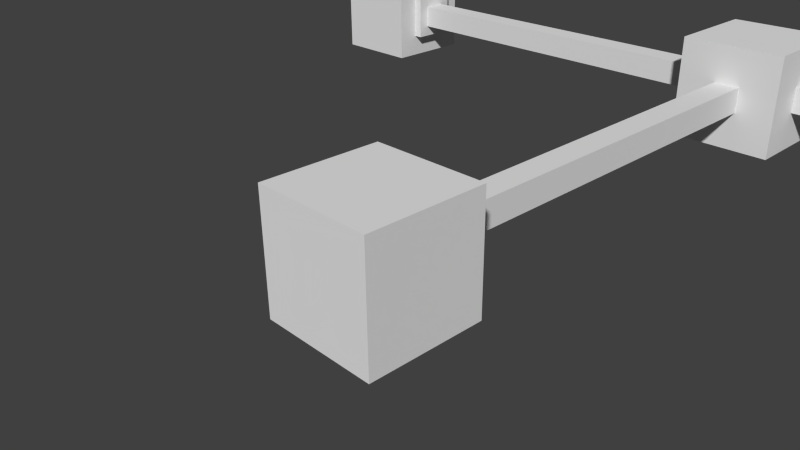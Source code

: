 # Source: red_block_spin.blend  (saved by Blender 2.76.0; exported with 4.5.12 LTS)
import bpy
from mathutils import Matrix  # noqa: F401  (used for matrix-valued properties, if any)

bpy.ops.wm.read_factory_settings(use_empty=True)
scene = bpy.context.scene
scene.name = 'Scene'

# ---- collections
col_collection_1 = bpy.data.collections.new('Collection 1'); scene.collection.children.link(col_collection_1)

# ---- materials (node trees are filled in below, after node groups)
mat_material = bpy.data.materials.new('Material')
mat_material.alpha_threshold = 0.0
mat_material.use_transparent_shadow = False
mat_material.roughness = 0.5
mat_material.line_color = (0.0, 0.0, 0.0, 1.0)
mat_material_001 = bpy.data.materials.new('Material.001')
mat_material_001.alpha_threshold = 0.0
mat_material_001.use_transparent_shadow = False
mat_material_001.roughness = 0.5
mat_material_001.line_color = (0.0, 0.0, 0.0, 1.0)
mat_material_002 = bpy.data.materials.new('Material.002')
mat_material_002.alpha_threshold = 0.0
mat_material_002.use_transparent_shadow = False
mat_material_002.roughness = 0.5
mat_material_002.line_color = (0.0, 0.0, 0.0, 1.0)
mat_material_003 = bpy.data.materials.new('Material.003')
mat_material_003.alpha_threshold = 0.0
mat_material_003.use_transparent_shadow = False
mat_material_003.roughness = 0.5
mat_material_003.line_color = (0.0, 0.0, 0.0, 1.0)

# ---- material node trees

# ---- world
world_world = bpy.data.worlds.new('World'); scene.world = world_world
world_world.color = (0.05088, 0.05088, 0.05088)
world_world.use_sun_shadow = False
world_world.sun_shadow_jitter_overblur = 0.0
world_world.cycles.sampling_method = 'MANUAL'
world_world.cycles.sample_map_resolution = 256

# ---- cameras
cam_camera = bpy.data.cameras.new('Camera')
cam_camera.clip_end = 100.0
cam_camera.lens = 35.0
cam_camera.sensor_width = 32.0
cam_camera.sensor_height = 18.0
cam_camera.ortho_scale = 7.314
cam_camera.dof.focus_distance = 0.0
cam_camera.dof.aperture_fstop = 128.0

# ---- meshes
me_cube_004 = bpy.data.meshes.new('Cube.004')
me_cube_004.from_pydata([(-1.0, -1.0, -1.0), (-1.0, -1.0, 1.0), (-1.0, 1.0, -1.0), (-1.0, 1.0, 1.0), (1.0, -1.0, -1.0), (1.0, -1.0, 1.0), (1.0, 1.0, -1.0), (1.0, 1.0, 1.0)], [], [(1, 3, 2, 0), (3, 7, 6, 2), (7, 5, 4, 6), (5, 1, 0, 4), (0, 2, 6, 4), (5, 7, 3, 1)])
_uv = me_cube_004.uv_layers.new(name='UVMap')
_uv.uv.foreach_set('vector', [0.1615, 0.3601, 0.1484, 0.3883, 0.1413, 0.362, 0.1479, 0.3537, 0.1484, 0.3883, 0.1315, 0.3812, 0.127, 0.353, 0.1413, 0.362, 0.1315, 0.3812, 0.1179, 0.3994, 0.1094, 0.3681, 0.127, 0.353, 0.1615, 0.325, 0.1615, 0.3601, 0.1479, 0.3537, 0.1417, 0.325, 0.1479, 0.3537, 0.1413, 0.362, 0.127, 0.353, 0.1417, 0.325, 0.1179, 0.3994, 0.1315, 0.3812, 0.1484, 0.3883, 0.1367, 0.425])
me_cube_004.use_remesh_preserve_volume = False
me_cube_004.use_remesh_preserve_attributes = False
me_cube_004.use_mirror_vertex_groups = False
me_cube_004.update()
me_cube = bpy.data.meshes.new('Cube')
me_cube.from_pydata([(1.0, 1.0, -1.0), (1.0, -1.0, -1.0), (-1.0, -1.0, -1.0), (-1.0, 1.0, -1.0), (1.0, 1.0, 1.0), (1.0, -1.0, 1.0), (-1.0, -1.0, 1.0), (-1.0, 1.0, 1.0), (1.0, -5.96e-08, -1.0), (-1.0, 2.98e-07, -1.0), (1.0, -5.364e-07, 1.0), (-1.0, 1.788e-07, 1.0), (1.788e-07, 1.0, -1.0), (0.0, -1.0, -1.0), (2.384e-07, 1.0, 1.0), (-5.364e-07, -1.0, 1.0), (-1.0, -0.25, -1.0), (5.96e-08, 1.192e-07, -1.0), (0.5, -3.576e-07, 1.0), (0.5, 1.0, -1.0), (0.5, -1.0, -1.0), (0.5, 1.0, 1.0), (0.5, -1.0, 1.0), (0.5, 2.98e-08, -1.0), (1.0, -0.5, -1.0), (1.0, -0.5, 1.0), (-1.0, -0.5, -1.0), (-1.0, -0.5, 1.0), (-3.278e-07, -0.5, 1.0), (2.98e-08, -0.5, -1.0), (0.5, -0.5, -1.0), (0.5, -0.5, 1.0), (-0.5, 1.0, -1.0), (-0.5, -1.0, -1.0), (-0.5, 1.0, 1.0), (-0.5, -1.0, 1.0), (-0.5, 2.086e-07, -1.0), (-0.5, 0.0, 1.0), (-0.5, -0.5, 1.0), (-0.5, -0.5, -1.0), (-1.0, 0.5, -1.0), (-1.0, 0.5, 1.0), (1.0, 0.5, -1.0), (1.0, 0.5, 1.0), (1.192e-07, 0.5, -1.0), (5.96e-08, 0.5, 1.0), (0.5, 0.5, 1.0), (0.5, 0.5, -1.0), (-0.5, 0.5, -1.0), (-0.5, 0.5, 1.0), (0.5, -3.576e-07, 1.2), (-3.278e-07, -0.5, 1.2), (0.5, -0.5, 1.2), (-0.5, 0.0, 1.2), (-0.5, -0.5, 1.2), (5.96e-08, 0.5, 1.2), (0.5, 0.5, 1.2), (-0.5, 0.5, 1.2), (-1.0, -0.25, 1.0), (4.47e-08, -0.25, -1.0), (0.5, -0.25, -1.0), (1.0, -0.25, -1.0), (1.0, -0.25, 1.0), (0.5, -0.25, 1.0), (-0.5, -0.25, -1.0), (-0.5, -0.25, 1.0), (-2.235e-07, -0.25, 1.2), (0.5, -0.25, 1.2), (-0.5, -0.25, 1.2), (1.0, 0.25, -1.0), (1.0, 0.25, 1.0), (0.5, 0.25, 1.0), (-0.5, 0.25, 1.0), (-1.0, 0.25, -1.0), (-1.0, 0.25, 1.0), (8.941e-08, 0.25, -1.0), (0.5, 0.25, -1.0), (-0.5, 0.25, -1.0), (-2.98e-08, 0.25, 1.2), (0.5, 0.25, 1.2), (-0.5, 0.25, 1.2), (0.25, 1.0, -1.0), (0.25, -1.0, -1.0), (0.25, 1.0, 1.0), (0.25, -1.0, 1.0), (0.25, 7.451e-08, -1.0), (0.25, -0.5, -1.0), (0.25, -0.5, 1.0), (0.25, 0.5, 1.0), (0.25, 0.5, -1.0), (0.25, -2.682e-07, 1.2), (0.25, -0.5, 1.2), (0.25, 0.5, 1.2), (0.25, -0.25, 1.2), (0.25, -0.25, -1.0), (0.25, 0.25, 1.2), (0.25, 0.25, -1.0), (-0.25, -0.5, 1.0), (-0.25, 1.0, -1.0), (-0.25, -1.0, -1.0), (-0.25, 1.0, 1.0), (-0.25, -1.0, 1.0), (-0.25, 1.639e-07, -1.0), (-0.25, -0.5, -1.0), (-0.25, 0.5, 1.0), (-0.25, 0.5, -1.0), (-0.25, -8.941e-08, 1.2), (-0.25, -0.5, 1.2), (-0.25, 0.5, 1.2), (-0.25, -0.25, 1.2), (-0.25, -0.25, -1.0), (-0.25, 0.25, 1.2), (-0.25, 0.25, -1.0), (-1.192e-07, -2.444e-06, 10.0), (-2.235e-07, -0.25, 10.0), (-2.98e-08, 0.25, 10.0), (0.25, -2.533e-06, 10.0), (0.25, -0.25, 10.0), (0.25, 0.25, 10.0), (-0.25, -2.354e-06, 10.0), (-0.25, -0.25, 10.0), (-0.25, 0.25, 10.0), (-3.278e-07, -0.5, 1.1), (0.5, -0.5, 1.1), (-0.5, 0.5, 1.1), (-0.5, 0.0, 1.1), (0.5, -3.576e-07, 1.1), (-0.5, -0.5, 1.1), (5.96e-08, 0.5, 1.1), (0.5, 0.5, 1.1), (0.5, -0.25, 1.1), (-0.5, -0.25, 1.1), (0.5, 0.25, 1.1), (-0.5, 0.25, 1.1), (0.25, 0.5, 1.1), (0.25, -0.5, 1.1), (-0.25, -0.5, 1.1), (-0.25, 0.5, 1.1)], [], [(39, 33, 2, 26), (38, 27, 6, 35), (24, 25, 5, 1), (33, 35, 6, 2), (40, 41, 7, 3), (34, 32, 3, 7), (16, 58, 11, 9), (69, 70, 10, 8), (72, 74, 11, 37), (77, 36, 9, 73), (96, 85, 17, 75), (131, 127, 54, 68), (83, 81, 12, 14), (82, 84, 15, 13), (87, 28, 15, 84), (86, 82, 13, 29), (24, 1, 20, 30), (25, 31, 22, 5), (1, 5, 22, 20), (4, 0, 19, 21), (70, 71, 18, 10), (69, 8, 23, 76), (62, 63, 31, 25), (61, 24, 30, 60), (94, 86, 29, 59), (130, 126, 50, 67), (2, 6, 27, 26), (61, 62, 25, 24), (65, 58, 27, 38), (64, 39, 26, 16), (110, 103, 39, 64), (135, 123, 52, 91), (112, 102, 36, 77), (133, 125, 53, 80), (100, 98, 32, 34), (99, 101, 35, 33), (97, 38, 35, 101), (103, 99, 33, 39), (100, 34, 49, 104), (98, 105, 48, 32), (0, 42, 47, 19), (4, 21, 46, 43), (83, 14, 45, 88), (81, 89, 44, 12), (32, 48, 40, 3), (34, 7, 41, 49), (0, 4, 43, 42), (73, 74, 41, 40), (66, 93, 117, 114), (93, 66, 51, 91), (109, 68, 54, 107), (111, 80, 53, 106), (134, 128, 55, 92), (137, 124, 57, 108), (132, 129, 56, 79), (136, 122, 51, 107), (106, 53, 68, 109), (109, 66, 114, 120), (102, 110, 64, 36), (36, 64, 16, 9), (37, 11, 58, 65), (8, 10, 62, 61), (123, 130, 67, 52), (85, 94, 59, 17), (8, 61, 60, 23), (10, 18, 63, 62), (125, 131, 68, 53), (26, 27, 58, 16), (126, 132, 79, 50), (108, 57, 80, 111), (92, 55, 78, 95), (9, 11, 74, 73), (124, 133, 80, 57), (105, 112, 77, 48), (42, 69, 76, 47), (43, 46, 71, 70), (89, 96, 75, 44), (48, 77, 73, 40), (49, 41, 74, 72), (42, 43, 70, 69), (47, 76, 96, 89), (56, 92, 95, 79), (23, 60, 94, 85), (50, 90, 93, 67), (129, 134, 92, 56), (67, 93, 91, 52), (79, 95, 90, 50), (19, 47, 89, 81), (21, 83, 88, 46), (122, 135, 91, 51), (60, 30, 86, 94), (30, 20, 82, 86), (31, 87, 84, 22), (20, 22, 84, 82), (21, 19, 81, 83), (76, 23, 85, 96), (44, 75, 112, 105), (55, 108, 111, 78), (17, 59, 110, 102), (93, 90, 116, 117), (127, 136, 107, 54), (128, 137, 108, 55), (106, 109, 120, 119), (66, 109, 107, 51), (12, 44, 105, 98), (14, 100, 104, 45), (29, 13, 99, 103), (28, 97, 101, 15), (13, 15, 101, 99), (14, 12, 98, 100), (75, 17, 102, 112), (59, 29, 103, 110), (118, 115, 113, 116), (116, 113, 114, 117), (113, 119, 120, 114), (115, 121, 119, 113), (78, 111, 121, 115), (111, 106, 119, 121), (90, 95, 118, 116), (95, 78, 115, 118), (45, 104, 137, 128), (38, 97, 136, 127), (28, 87, 135, 122), (46, 88, 134, 129), (49, 72, 133, 124), (18, 71, 132, 126), (37, 65, 131, 125), (31, 63, 130, 123), (97, 28, 122, 136), (71, 46, 129, 132), (104, 49, 124, 137), (88, 45, 128, 134), (72, 37, 125, 133), (87, 31, 123, 135), (63, 18, 126, 130), (65, 38, 127, 131)])
_uv = me_cube.uv_layers.new(name='UVMap')
_uv.uv.foreach_set('vector', [0.1818, 0.7165, 0.1801, 0.7154, 0.1808, 0.7131, 0.182, 0.7135, 0.1432, 0.4699, 0.1394, 0.4699, 0.1394, 0.4631, 0.1432, 0.4631, 0.1699, 0.4699, 0.1547, 0.4699, 0.1547, 0.4631, 0.1699, 0.4631, 0.1801, 0.7154, 0.1747, 0.7009, 0.1783, 0.6986, 0.1808, 0.7131, 0.1854, 0.7136, 0.1864, 0.6984, 0.1897, 0.7, 0.1865, 0.7134, 0.1922, 0.7024, 0.1873, 0.7153, 0.1865, 0.7134, 0.1897, 0.7, 0.1829, 0.7136, 0.1826, 0.698, 0.1839, 0.698, 0.1837, 0.7136, 0.1699, 0.4801, 0.1547, 0.4801, 0.1547, 0.4767, 0.1699, 0.4767, 0.1432, 0.4801, 0.1394, 0.4801, 0.1394, 0.4767, 0.1432, 0.4767, 0.1847, 0.7168, 0.1837, 0.7169, 0.1837, 0.7136, 0.1846, 0.7136, 0.1852, 0.723, 0.1838, 0.7233, 0.1838, 0.7209, 0.185, 0.7207, 0.05352, 0.1754, 0.05005, 0.1754, 0.05005, 0.1729, 0.05352, 0.1729, 0.1954, 0.7064, 0.1892, 0.7203, 0.1885, 0.7184, 0.1943, 0.705, 0.1781, 0.7209, 0.171, 0.7053, 0.1722, 0.7037, 0.1788, 0.7188, 0.1489, 0.4699, 0.147, 0.4699, 0.147, 0.4631, 0.1489, 0.4631, 0.1809, 0.7228, 0.1781, 0.7209, 0.1788, 0.7188, 0.1812, 0.7204, 0.1797, 0.7322, 0.1756, 0.7289, 0.1774, 0.7233, 0.1805, 0.7255, 0.1547, 0.4699, 0.1508, 0.4699, 0.1508, 0.4631, 0.1547, 0.4631, 0.1756, 0.7289, 0.1672, 0.7105, 0.1698, 0.7069, 0.1774, 0.7233, 0.1987, 0.711, 0.1918, 0.7271, 0.1899, 0.7224, 0.1964, 0.7079, 0.1547, 0.4801, 0.1508, 0.4801, 0.1508, 0.4767, 0.1547, 0.4767, 0.1863, 0.7322, 0.1841, 0.7328, 0.1839, 0.726, 0.1855, 0.7257, 0.1547, 0.4733, 0.1508, 0.4733, 0.1508, 0.4699, 0.1547, 0.4699, 0.1819, 0.7328, 0.1797, 0.7322, 0.1805, 0.7255, 0.1822, 0.726, 0.1823, 0.7232, 0.1809, 0.7228, 0.1812, 0.7204, 0.1825, 0.7208, 0.05352, 0.1642, 0.05699, 0.1642, 0.05699, 0.1667, 0.05352, 0.1667, 0.1808, 0.7131, 0.1783, 0.6986, 0.1813, 0.6981, 0.182, 0.7135, 0.1699, 0.4733, 0.1547, 0.4733, 0.1547, 0.4699, 0.1699, 0.4699, 0.1432, 0.4733, 0.1394, 0.4733, 0.1394, 0.4699, 0.1432, 0.4699, 0.1827, 0.7168, 0.1818, 0.7165, 0.182, 0.7135, 0.1829, 0.7136, 0.1826, 0.7187, 0.1815, 0.7183, 0.1818, 0.7165, 0.1827, 0.7168, 0.06046, 0.1804, 0.06393, 0.1804, 0.06393, 0.1829, 0.06046, 0.1829, 0.1848, 0.7186, 0.1837, 0.7188, 0.1837, 0.7169, 0.1847, 0.7168, 0.06046, 0.1754, 0.05699, 0.1754, 0.05699, 0.1729, 0.06046, 0.1729, 0.1933, 0.7037, 0.1878, 0.7167, 0.1873, 0.7153, 0.1922, 0.7024, 0.1795, 0.717, 0.1734, 0.7023, 0.1747, 0.7009, 0.1801, 0.7154, 0.1451, 0.4699, 0.1432, 0.4699, 0.1432, 0.4631, 0.1451, 0.4631, 0.1815, 0.7183, 0.1795, 0.717, 0.1801, 0.7154, 0.1818, 0.7165, 0.1451, 0.4902, 0.1432, 0.4902, 0.1432, 0.4835, 0.1451, 0.4835, 0.1878, 0.7167, 0.1859, 0.7182, 0.1856, 0.7165, 0.1873, 0.7153, 0.1918, 0.7271, 0.1883, 0.731, 0.1871, 0.7249, 0.1899, 0.7224, 0.1547, 0.4902, 0.1508, 0.4902, 0.1508, 0.4835, 0.1547, 0.4835, 0.1489, 0.4902, 0.147, 0.4902, 0.147, 0.4835, 0.1489, 0.4835, 0.1892, 0.7203, 0.1866, 0.7224, 0.1862, 0.7202, 0.1885, 0.7184, 0.1873, 0.7153, 0.1856, 0.7165, 0.1854, 0.7136, 0.1865, 0.7134, 0.1432, 0.4902, 0.1394, 0.4902, 0.1394, 0.4835, 0.1432, 0.4835, 0.1699, 0.4902, 0.1547, 0.4902, 0.1547, 0.4835, 0.1699, 0.4835, 0.1846, 0.7136, 0.1851, 0.6982, 0.1864, 0.6984, 0.1854, 0.7136, 0.2327, 0.5824, 0.2339, 0.5829, 0.2331, 0.7229, 0.2317, 0.7228, 0.2339, 0.5829, 0.2327, 0.5824, 0.2331, 0.5805, 0.2342, 0.5811, 0.2312, 0.5815, 0.2306, 0.5792, 0.2315, 0.5779, 0.2323, 0.5796, 0.2283, 0.5814, 0.2288, 0.5794, 0.2297, 0.5796, 0.2297, 0.5818, 0.07434, 0.1754, 0.07087, 0.1754, 0.07087, 0.1729, 0.07434, 0.1729, 0.0674, 0.1754, 0.06393, 0.1754, 0.06393, 0.1729, 0.0674, 0.1729, 0.06046, 0.1642, 0.06393, 0.1642, 0.06393, 0.1667, 0.06046, 0.1667, 0.05352, 0.1804, 0.05699, 0.1804, 0.05699, 0.1829, 0.05352, 0.1829, 0.2297, 0.5818, 0.2297, 0.5796, 0.2306, 0.5792, 0.2312, 0.5815, 0.2312, 0.5815, 0.2327, 0.5824, 0.2317, 0.7228, 0.2303, 0.7228, 0.1837, 0.7188, 0.1826, 0.7187, 0.1827, 0.7168, 0.1837, 0.7169, 0.1837, 0.7169, 0.1827, 0.7168, 0.1829, 0.7136, 0.1837, 0.7136, 0.1432, 0.4767, 0.1394, 0.4767, 0.1394, 0.4733, 0.1432, 0.4733, 0.1699, 0.4767, 0.1547, 0.4767, 0.1547, 0.4733, 0.1699, 0.4733, 0.05005, 0.1642, 0.05352, 0.1642, 0.05352, 0.1667, 0.05005, 0.1667, 0.1838, 0.7233, 0.1823, 0.7232, 0.1825, 0.7208, 0.1838, 0.7209, 0.1841, 0.7328, 0.1819, 0.7328, 0.1822, 0.726, 0.1839, 0.726, 0.1547, 0.4767, 0.1508, 0.4767, 0.1508, 0.4733, 0.1547, 0.4733, 0.05699, 0.1754, 0.05352, 0.1754, 0.05352, 0.1729, 0.05699, 0.1729, 0.182, 0.7135, 0.1813, 0.6981, 0.1826, 0.698, 0.1829, 0.7136, 0.05699, 0.1642, 0.06046, 0.1642, 0.06046, 0.1667, 0.05699, 0.1667, 0.2276, 0.5795, 0.2281, 0.5785, 0.2288, 0.5794, 0.2283, 0.5814, 0.2254, 0.5806, 0.2265, 0.5802, 0.2269, 0.5823, 0.2256, 0.5827, 0.1837, 0.7136, 0.1839, 0.698, 0.1851, 0.6982, 0.1846, 0.7136, 0.06393, 0.1754, 0.06046, 0.1754, 0.06046, 0.1729, 0.06393, 0.1729, 0.1859, 0.7182, 0.1848, 0.7186, 0.1847, 0.7168, 0.1856, 0.7165, 0.1883, 0.731, 0.1863, 0.7322, 0.1855, 0.7257, 0.1871, 0.7249, 0.1547, 0.4835, 0.1508, 0.4835, 0.1508, 0.4801, 0.1547, 0.4801, 0.1866, 0.7224, 0.1852, 0.723, 0.185, 0.7207, 0.1862, 0.7202, 0.1856, 0.7165, 0.1847, 0.7168, 0.1846, 0.7136, 0.1854, 0.7136, 0.1432, 0.4835, 0.1394, 0.4835, 0.1394, 0.4801, 0.1432, 0.4801, 0.1699, 0.4835, 0.1547, 0.4835, 0.1547, 0.4801, 0.1699, 0.4801, 0.1871, 0.7249, 0.1855, 0.7257, 0.1852, 0.723, 0.1866, 0.7224, 0.06393, 0.1667, 0.06393, 0.1728, 0.06046, 0.1728, 0.06046, 0.1667, 0.1839, 0.726, 0.1822, 0.726, 0.1823, 0.7232, 0.1838, 0.7233, 0.05699, 0.1667, 0.05699, 0.1728, 0.05352, 0.1728, 0.05352, 0.1667, 0.07782, 0.1754, 0.07434, 0.1754, 0.07434, 0.1729, 0.07782, 0.1729, 0.05352, 0.1667, 0.05352, 0.1728, 0.05005, 0.1728, 0.05005, 0.1667, 0.06046, 0.1667, 0.06046, 0.1728, 0.05699, 0.1728, 0.05699, 0.1667, 0.1899, 0.7224, 0.1871, 0.7249, 0.1866, 0.7224, 0.1892, 0.7203, 0.1508, 0.4902, 0.1489, 0.4902, 0.1489, 0.4835, 0.1508, 0.4835, 0.05699, 0.1804, 0.06046, 0.1804, 0.06046, 0.1829, 0.05699, 0.1829, 0.1822, 0.726, 0.1805, 0.7255, 0.1809, 0.7228, 0.1823, 0.7232, 0.1805, 0.7255, 0.1774, 0.7233, 0.1781, 0.7209, 0.1809, 0.7228, 0.1508, 0.4699, 0.1489, 0.4699, 0.1489, 0.4631, 0.1508, 0.4631, 0.1774, 0.7233, 0.1698, 0.7069, 0.171, 0.7053, 0.1781, 0.7209, 0.1964, 0.7079, 0.1899, 0.7224, 0.1892, 0.7203, 0.1954, 0.7064, 0.1855, 0.7257, 0.1839, 0.726, 0.1838, 0.7233, 0.1852, 0.723, 0.1862, 0.7202, 0.185, 0.7207, 0.1848, 0.7186, 0.1859, 0.7182, 0.2265, 0.5802, 0.2276, 0.5795, 0.2283, 0.5814, 0.2269, 0.5823, 0.1838, 0.7209, 0.1825, 0.7208, 0.1826, 0.7187, 0.1837, 0.7188, 0.1009, 0.05756, 0.1019, 0.05757, 0.1019, 0.1655, 0.1009, 0.1655, 0.05005, 0.1804, 0.05352, 0.1804, 0.05352, 0.1829, 0.05005, 0.1829, 0.07087, 0.1754, 0.0674, 0.1754, 0.0674, 0.1729, 0.07087, 0.1729, 0.2297, 0.5818, 0.2312, 0.5815, 0.2303, 0.7228, 0.2292, 0.7228, 0.2327, 0.5824, 0.2312, 0.5815, 0.2323, 0.5796, 0.2331, 0.5805, 0.1885, 0.7184, 0.1862, 0.7202, 0.1859, 0.7182, 0.1878, 0.7167, 0.147, 0.4902, 0.1451, 0.4902, 0.1451, 0.4835, 0.147, 0.4835, 0.1812, 0.7204, 0.1788, 0.7188, 0.1795, 0.717, 0.1815, 0.7183, 0.147, 0.4699, 0.1451, 0.4699, 0.1451, 0.4631, 0.147, 0.4631, 0.1788, 0.7188, 0.1722, 0.7037, 0.1734, 0.7023, 0.1795, 0.717, 0.1943, 0.705, 0.1885, 0.7184, 0.1878, 0.7167, 0.1933, 0.7037, 0.185, 0.7207, 0.1838, 0.7209, 0.1837, 0.7188, 0.1848, 0.7186, 0.1825, 0.7208, 0.1812, 0.7204, 0.1815, 0.7183, 0.1826, 0.7187, 0.103, 0.1655, 0.103, 0.1674, 0.1019, 0.1674, 0.1019, 0.1655, 0.1019, 0.1655, 0.1019, 0.1674, 0.1009, 0.1674, 0.1009, 0.1655, 0.1019, 0.1674, 0.1019, 0.1693, 0.1009, 0.1693, 0.1009, 0.1674, 0.103, 0.1674, 0.103, 0.1693, 0.1019, 0.1693, 0.1019, 0.1674, 0.2269, 0.5823, 0.2283, 0.5814, 0.2278, 0.7227, 0.2267, 0.7227, 0.2283, 0.5814, 0.2297, 0.5818, 0.2292, 0.7228, 0.2278, 0.7227, 0.1019, 0.05757, 0.103, 0.05758, 0.103, 0.1655, 0.1019, 0.1655, 0.2256, 0.5827, 0.2269, 0.5823, 0.2267, 0.7227, 0.2254, 0.7227, 0.07087, 0.1779, 0.0674, 0.1779, 0.0674, 0.1754, 0.07087, 0.1754, 0.05005, 0.1779, 0.05352, 0.1779, 0.05352, 0.1804, 0.05005, 0.1804, 0.05699, 0.1779, 0.06046, 0.1779, 0.06046, 0.1804, 0.05699, 0.1804, 0.07782, 0.1779, 0.07434, 0.1779, 0.07434, 0.1754, 0.07782, 0.1754, 0.06393, 0.1779, 0.06046, 0.1779, 0.06046, 0.1754, 0.06393, 0.1754, 0.05699, 0.1617, 0.06046, 0.1617, 0.06046, 0.1642, 0.05699, 0.1642, 0.05699, 0.1779, 0.05352, 0.1779, 0.05352, 0.1754, 0.05699, 0.1754, 0.05005, 0.1617, 0.05352, 0.1617, 0.05352, 0.1642, 0.05005, 0.1642, 0.05352, 0.1779, 0.05699, 0.1779, 0.05699, 0.1804, 0.05352, 0.1804, 0.06046, 0.1617, 0.06393, 0.1617, 0.06393, 0.1642, 0.06046, 0.1642, 0.0674, 0.1779, 0.06393, 0.1779, 0.06393, 0.1754, 0.0674, 0.1754, 0.07434, 0.1779, 0.07087, 0.1779, 0.07087, 0.1754, 0.07434, 0.1754, 0.06046, 0.1779, 0.05699, 0.1779, 0.05699, 0.1754, 0.06046, 0.1754, 0.06046, 0.1779, 0.06393, 0.1779, 0.06393, 0.1804, 0.06046, 0.1804, 0.05352, 0.1617, 0.05699, 0.1617, 0.05699, 0.1642, 0.05352, 0.1642, 0.05352, 0.1779, 0.05005, 0.1779, 0.05005, 0.1754, 0.05352, 0.1754])
me_cube.materials.append(mat_material)
me_cube.use_remesh_preserve_volume = False
me_cube.use_remesh_preserve_attributes = False
me_cube.use_mirror_vertex_groups = False
me_cube.update()
me_cube_001 = bpy.data.meshes.new('Cube.001')
me_cube_001.from_pydata([(1.0, 1.0, -1.0), (1.0, -1.0, -1.0), (-1.0, -1.0, -1.0), (-1.0, 1.0, -1.0), (1.0, 1.0, 1.0), (1.0, -1.0, 1.0), (-1.0, -1.0, 1.0), (-1.0, 1.0, 1.0), (1.0, -5.96e-08, -1.0), (-1.0, 2.98e-07, -1.0), (1.0, -5.364e-07, 1.0), (-1.0, 1.788e-07, 1.0), (1.788e-07, 1.0, -1.0), (0.0, -1.0, -1.0), (2.384e-07, 1.0, 1.0), (-5.364e-07, -1.0, 1.0), (-1.0, -0.25, -1.0), (5.96e-08, 1.192e-07, -1.0), (0.5, -3.576e-07, 1.0), (0.5, 1.0, -1.0), (0.5, -1.0, -1.0), (0.5, 1.0, 1.0), (0.5, -1.0, 1.0), (0.5, 2.98e-08, -1.0), (1.0, -0.5, -1.0), (1.0, -0.5, 1.0), (-1.0, -0.5, -1.0), (-1.0, -0.5, 1.0), (-3.278e-07, -0.5, 1.0), (2.98e-08, -0.5, -1.0), (0.5, -0.5, -1.0), (0.5, -0.5, 1.0), (-0.5, 1.0, -1.0), (-0.5, -1.0, -1.0), (-0.5, 1.0, 1.0), (-0.5, -1.0, 1.0), (-0.5, 2.086e-07, -1.0), (-0.5, 0.0, 1.0), (-0.5, -0.5, 1.0), (-0.5, -0.5, -1.0), (-1.0, 0.5, -1.0), (-1.0, 0.5, 1.0), (1.0, 0.5, -1.0), (1.0, 0.5, 1.0), (1.192e-07, 0.5, -1.0), (5.96e-08, 0.5, 1.0), (0.5, 0.5, 1.0), (0.5, 0.5, -1.0), (-0.5, 0.5, -1.0), (-0.5, 0.5, 1.0), (0.5, -3.576e-07, 1.2), (-3.278e-07, -0.5, 1.2), (0.5, -0.5, 1.2), (-0.5, 0.0, 1.2), (-0.5, -0.5, 1.2), (5.96e-08, 0.5, 1.2), (0.5, 0.5, 1.2), (-0.5, 0.5, 1.2), (-1.0, -0.25, 1.0), (4.47e-08, -0.25, -1.0), (0.5, -0.25, -1.0), (1.0, -0.25, -1.0), (1.0, -0.25, 1.0), (0.5, -0.25, 1.0), (-0.5, -0.25, -1.0), (-0.5, -0.25, 1.0), (-2.235e-07, -0.25, 1.2), (0.5, -0.25, 1.2), (-0.5, -0.25, 1.2), (1.0, 0.25, -1.0), (1.0, 0.25, 1.0), (0.5, 0.25, 1.0), (-0.5, 0.25, 1.0), (-1.0, 0.25, -1.0), (-1.0, 0.25, 1.0), (8.941e-08, 0.25, -1.0), (0.5, 0.25, -1.0), (-0.5, 0.25, -1.0), (-2.98e-08, 0.25, 1.2), (0.5, 0.25, 1.2), (-0.5, 0.25, 1.2), (0.25, 1.0, -1.0), (0.25, -1.0, -1.0), (0.25, 1.0, 1.0), (0.25, -1.0, 1.0), (0.25, 7.451e-08, -1.0), (0.25, -0.5, -1.0), (0.25, -0.5, 1.0), (0.25, 0.5, 1.0), (0.25, 0.5, -1.0), (0.25, -2.682e-07, 1.2), (0.25, -0.5, 1.2), (0.25, 0.5, 1.2), (0.25, -0.25, 1.2), (0.25, -0.25, -1.0), (0.25, 0.25, 1.2), (0.25, 0.25, -1.0), (-0.25, -0.5, 1.0), (-0.25, 1.0, -1.0), (-0.25, -1.0, -1.0), (-0.25, 1.0, 1.0), (-0.25, -1.0, 1.0), (-0.25, 1.639e-07, -1.0), (-0.25, -0.5, -1.0), (-0.25, 0.5, 1.0), (-0.25, 0.5, -1.0), (-0.25, -8.941e-08, 1.2), (-0.25, -0.5, 1.2), (-0.25, 0.5, 1.2), (-0.25, -0.25, 1.2), (-0.25, -0.25, -1.0), (-0.25, 0.25, 1.2), (-0.25, 0.25, -1.0), (-2.384e-06, -2.444e-06, 10.0), (-2.488e-06, -0.25, 10.0), (-2.295e-06, 0.25, 10.0), (0.25, -2.533e-06, 10.0), (0.25, -0.25, 10.0), (0.25, 0.25, 10.0), (-0.25, -2.354e-06, 10.0), (-0.25, -0.25, 10.0), (-0.25, 0.25, 10.0), (-3.278e-07, -0.5, 1.1), (0.5, -0.5, 1.1), (-0.5, 0.5, 1.1), (-0.5, 0.0, 1.1), (0.5, -3.576e-07, 1.1), (-0.5, -0.5, 1.1), (5.96e-08, 0.5, 1.1), (0.5, 0.5, 1.1), (0.5, -0.25, 1.1), (-0.5, -0.25, 1.1), (0.5, 0.25, 1.1), (-0.5, 0.25, 1.1), (0.25, 0.5, 1.1), (0.25, -0.5, 1.1), (-0.25, -0.5, 1.1), (-0.25, 0.5, 1.1)], [], [(39, 33, 2, 26), (38, 27, 6, 35), (24, 25, 5, 1), (33, 35, 6, 2), (40, 41, 7, 3), (34, 32, 3, 7), (16, 58, 11, 9), (69, 70, 10, 8), (72, 74, 11, 37), (77, 36, 9, 73), (96, 85, 17, 75), (131, 127, 54, 68), (83, 81, 12, 14), (82, 84, 15, 13), (87, 28, 15, 84), (86, 82, 13, 29), (24, 1, 20, 30), (25, 31, 22, 5), (1, 5, 22, 20), (4, 0, 19, 21), (70, 71, 18, 10), (69, 8, 23, 76), (62, 63, 31, 25), (61, 24, 30, 60), (94, 86, 29, 59), (130, 126, 50, 67), (2, 6, 27, 26), (61, 62, 25, 24), (65, 58, 27, 38), (64, 39, 26, 16), (110, 103, 39, 64), (135, 123, 52, 91), (112, 102, 36, 77), (133, 125, 53, 80), (100, 98, 32, 34), (99, 101, 35, 33), (97, 38, 35, 101), (103, 99, 33, 39), (100, 34, 49, 104), (98, 105, 48, 32), (0, 42, 47, 19), (4, 21, 46, 43), (83, 14, 45, 88), (81, 89, 44, 12), (32, 48, 40, 3), (34, 7, 41, 49), (0, 4, 43, 42), (73, 74, 41, 40), (66, 93, 117, 114), (93, 66, 51, 91), (109, 68, 54, 107), (111, 80, 53, 106), (134, 128, 55, 92), (137, 124, 57, 108), (132, 129, 56, 79), (136, 122, 51, 107), (106, 53, 68, 109), (109, 66, 114, 120), (102, 110, 64, 36), (36, 64, 16, 9), (37, 11, 58, 65), (8, 10, 62, 61), (123, 130, 67, 52), (85, 94, 59, 17), (8, 61, 60, 23), (10, 18, 63, 62), (125, 131, 68, 53), (26, 27, 58, 16), (126, 132, 79, 50), (108, 57, 80, 111), (92, 55, 78, 95), (9, 11, 74, 73), (124, 133, 80, 57), (105, 112, 77, 48), (42, 69, 76, 47), (43, 46, 71, 70), (89, 96, 75, 44), (48, 77, 73, 40), (49, 41, 74, 72), (42, 43, 70, 69), (47, 76, 96, 89), (56, 92, 95, 79), (23, 60, 94, 85), (50, 90, 93, 67), (129, 134, 92, 56), (67, 93, 91, 52), (79, 95, 90, 50), (19, 47, 89, 81), (21, 83, 88, 46), (122, 135, 91, 51), (60, 30, 86, 94), (30, 20, 82, 86), (31, 87, 84, 22), (20, 22, 84, 82), (21, 19, 81, 83), (76, 23, 85, 96), (44, 75, 112, 105), (55, 108, 111, 78), (17, 59, 110, 102), (93, 90, 116, 117), (127, 136, 107, 54), (128, 137, 108, 55), (106, 109, 120, 119), (66, 109, 107, 51), (12, 44, 105, 98), (14, 100, 104, 45), (29, 13, 99, 103), (28, 97, 101, 15), (13, 15, 101, 99), (14, 12, 98, 100), (75, 17, 102, 112), (59, 29, 103, 110), (118, 115, 113, 116), (116, 113, 114, 117), (113, 119, 120, 114), (115, 121, 119, 113), (78, 111, 121, 115), (111, 106, 119, 121), (90, 95, 118, 116), (95, 78, 115, 118), (45, 104, 137, 128), (38, 97, 136, 127), (28, 87, 135, 122), (46, 88, 134, 129), (49, 72, 133, 124), (18, 71, 132, 126), (37, 65, 131, 125), (31, 63, 130, 123), (97, 28, 122, 136), (71, 46, 129, 132), (104, 49, 124, 137), (88, 45, 128, 134), (72, 37, 125, 133), (87, 31, 123, 135), (63, 18, 126, 130), (65, 38, 127, 131)])
_uv = me_cube_001.uv_layers.new(name='UVMap')
_uv.uv.foreach_set('vector', [0.1818, 0.7165, 0.1801, 0.7154, 0.1808, 0.7131, 0.182, 0.7135, 0.1432, 0.4699, 0.1394, 0.4699, 0.1394, 0.4631, 0.1432, 0.4631, 0.1699, 0.4699, 0.1547, 0.4699, 0.1547, 0.4631, 0.1699, 0.4631, 0.1801, 0.7154, 0.1747, 0.7009, 0.1783, 0.6986, 0.1808, 0.7131, 0.1854, 0.7136, 0.1864, 0.6984, 0.1897, 0.7, 0.1865, 0.7134, 0.1922, 0.7024, 0.1873, 0.7153, 0.1865, 0.7134, 0.1897, 0.7, 0.1829, 0.7136, 0.1826, 0.698, 0.1839, 0.698, 0.1837, 0.7136, 0.1699, 0.4801, 0.1547, 0.4801, 0.1547, 0.4767, 0.1699, 0.4767, 0.1432, 0.4801, 0.1394, 0.4801, 0.1394, 0.4767, 0.1432, 0.4767, 0.1847, 0.7168, 0.1837, 0.7169, 0.1837, 0.7136, 0.1846, 0.7136, 0.1852, 0.723, 0.1838, 0.7233, 0.1838, 0.7209, 0.185, 0.7207, 0.05352, 0.1754, 0.05005, 0.1754, 0.05005, 0.1729, 0.05352, 0.1729, 0.1954, 0.7064, 0.1892, 0.7203, 0.1885, 0.7184, 0.1943, 0.705, 0.1781, 0.7209, 0.171, 0.7053, 0.1722, 0.7037, 0.1788, 0.7188, 0.1489, 0.4699, 0.147, 0.4699, 0.147, 0.4631, 0.1489, 0.4631, 0.1809, 0.7228, 0.1781, 0.7209, 0.1788, 0.7188, 0.1812, 0.7204, 0.1797, 0.7322, 0.1756, 0.7289, 0.1774, 0.7233, 0.1805, 0.7255, 0.1547, 0.4699, 0.1508, 0.4699, 0.1508, 0.4631, 0.1547, 0.4631, 0.1756, 0.7289, 0.1672, 0.7105, 0.1698, 0.7069, 0.1774, 0.7233, 0.1987, 0.711, 0.1918, 0.7271, 0.1899, 0.7224, 0.1964, 0.7079, 0.1547, 0.4801, 0.1508, 0.4801, 0.1508, 0.4767, 0.1547, 0.4767, 0.1863, 0.7322, 0.1841, 0.7328, 0.1839, 0.726, 0.1855, 0.7257, 0.1547, 0.4733, 0.1508, 0.4733, 0.1508, 0.4699, 0.1547, 0.4699, 0.1819, 0.7328, 0.1797, 0.7322, 0.1805, 0.7255, 0.1822, 0.726, 0.1823, 0.7232, 0.1809, 0.7228, 0.1812, 0.7204, 0.1825, 0.7208, 0.05352, 0.1642, 0.05699, 0.1642, 0.05699, 0.1667, 0.05352, 0.1667, 0.1808, 0.7131, 0.1783, 0.6986, 0.1813, 0.6981, 0.182, 0.7135, 0.1699, 0.4733, 0.1547, 0.4733, 0.1547, 0.4699, 0.1699, 0.4699, 0.1432, 0.4733, 0.1394, 0.4733, 0.1394, 0.4699, 0.1432, 0.4699, 0.1827, 0.7168, 0.1818, 0.7165, 0.182, 0.7135, 0.1829, 0.7136, 0.1826, 0.7187, 0.1815, 0.7183, 0.1818, 0.7165, 0.1827, 0.7168, 0.06046, 0.1804, 0.06393, 0.1804, 0.06393, 0.1829, 0.06046, 0.1829, 0.1848, 0.7186, 0.1837, 0.7188, 0.1837, 0.7169, 0.1847, 0.7168, 0.06046, 0.1754, 0.05699, 0.1754, 0.05699, 0.1729, 0.06046, 0.1729, 0.1933, 0.7037, 0.1878, 0.7167, 0.1873, 0.7153, 0.1922, 0.7024, 0.1795, 0.717, 0.1734, 0.7023, 0.1747, 0.7009, 0.1801, 0.7154, 0.1451, 0.4699, 0.1432, 0.4699, 0.1432, 0.4631, 0.1451, 0.4631, 0.1815, 0.7183, 0.1795, 0.717, 0.1801, 0.7154, 0.1818, 0.7165, 0.1451, 0.4902, 0.1432, 0.4902, 0.1432, 0.4835, 0.1451, 0.4835, 0.1878, 0.7167, 0.1859, 0.7182, 0.1856, 0.7165, 0.1873, 0.7153, 0.1918, 0.7271, 0.1883, 0.731, 0.1871, 0.7249, 0.1899, 0.7224, 0.1547, 0.4902, 0.1508, 0.4902, 0.1508, 0.4835, 0.1547, 0.4835, 0.1489, 0.4902, 0.147, 0.4902, 0.147, 0.4835, 0.1489, 0.4835, 0.1892, 0.7203, 0.1866, 0.7224, 0.1862, 0.7202, 0.1885, 0.7184, 0.1873, 0.7153, 0.1856, 0.7165, 0.1854, 0.7136, 0.1865, 0.7134, 0.1432, 0.4902, 0.1394, 0.4902, 0.1394, 0.4835, 0.1432, 0.4835, 0.1699, 0.4902, 0.1547, 0.4902, 0.1547, 0.4835, 0.1699, 0.4835, 0.1846, 0.7136, 0.1851, 0.6982, 0.1864, 0.6984, 0.1854, 0.7136, 0.2327, 0.5824, 0.2339, 0.5829, 0.2331, 0.7229, 0.2317, 0.7228, 0.2339, 0.5829, 0.2327, 0.5824, 0.2331, 0.5805, 0.2342, 0.5811, 0.2312, 0.5815, 0.2306, 0.5792, 0.2315, 0.5779, 0.2323, 0.5796, 0.2283, 0.5814, 0.2288, 0.5794, 0.2297, 0.5796, 0.2297, 0.5818, 0.07434, 0.1754, 0.07087, 0.1754, 0.07087, 0.1729, 0.07434, 0.1729, 0.0674, 0.1754, 0.06393, 0.1754, 0.06393, 0.1729, 0.0674, 0.1729, 0.06046, 0.1642, 0.06393, 0.1642, 0.06393, 0.1667, 0.06046, 0.1667, 0.05352, 0.1804, 0.05699, 0.1804, 0.05699, 0.1829, 0.05352, 0.1829, 0.2297, 0.5818, 0.2297, 0.5796, 0.2306, 0.5792, 0.2312, 0.5815, 0.2312, 0.5815, 0.2327, 0.5824, 0.2317, 0.7228, 0.2303, 0.7228, 0.1837, 0.7188, 0.1826, 0.7187, 0.1827, 0.7168, 0.1837, 0.7169, 0.1837, 0.7169, 0.1827, 0.7168, 0.1829, 0.7136, 0.1837, 0.7136, 0.1432, 0.4767, 0.1394, 0.4767, 0.1394, 0.4733, 0.1432, 0.4733, 0.1699, 0.4767, 0.1547, 0.4767, 0.1547, 0.4733, 0.1699, 0.4733, 0.05005, 0.1642, 0.05352, 0.1642, 0.05352, 0.1667, 0.05005, 0.1667, 0.1838, 0.7233, 0.1823, 0.7232, 0.1825, 0.7208, 0.1838, 0.7209, 0.1841, 0.7328, 0.1819, 0.7328, 0.1822, 0.726, 0.1839, 0.726, 0.1547, 0.4767, 0.1508, 0.4767, 0.1508, 0.4733, 0.1547, 0.4733, 0.05699, 0.1754, 0.05352, 0.1754, 0.05352, 0.1729, 0.05699, 0.1729, 0.182, 0.7135, 0.1813, 0.6981, 0.1826, 0.698, 0.1829, 0.7136, 0.05699, 0.1642, 0.06046, 0.1642, 0.06046, 0.1667, 0.05699, 0.1667, 0.2276, 0.5795, 0.2281, 0.5785, 0.2288, 0.5794, 0.2283, 0.5814, 0.2254, 0.5806, 0.2265, 0.5802, 0.2269, 0.5823, 0.2256, 0.5827, 0.1837, 0.7136, 0.1839, 0.698, 0.1851, 0.6982, 0.1846, 0.7136, 0.06393, 0.1754, 0.06046, 0.1754, 0.06046, 0.1729, 0.06393, 0.1729, 0.1859, 0.7182, 0.1848, 0.7186, 0.1847, 0.7168, 0.1856, 0.7165, 0.1883, 0.731, 0.1863, 0.7322, 0.1855, 0.7257, 0.1871, 0.7249, 0.1547, 0.4835, 0.1508, 0.4835, 0.1508, 0.4801, 0.1547, 0.4801, 0.1866, 0.7224, 0.1852, 0.723, 0.185, 0.7207, 0.1862, 0.7202, 0.1856, 0.7165, 0.1847, 0.7168, 0.1846, 0.7136, 0.1854, 0.7136, 0.1432, 0.4835, 0.1394, 0.4835, 0.1394, 0.4801, 0.1432, 0.4801, 0.1699, 0.4835, 0.1547, 0.4835, 0.1547, 0.4801, 0.1699, 0.4801, 0.1871, 0.7249, 0.1855, 0.7257, 0.1852, 0.723, 0.1866, 0.7224, 0.06393, 0.1667, 0.06393, 0.1728, 0.06046, 0.1728, 0.06046, 0.1667, 0.1839, 0.726, 0.1822, 0.726, 0.1823, 0.7232, 0.1838, 0.7233, 0.05699, 0.1667, 0.05699, 0.1728, 0.05352, 0.1728, 0.05352, 0.1667, 0.07782, 0.1754, 0.07434, 0.1754, 0.07434, 0.1729, 0.07782, 0.1729, 0.05352, 0.1667, 0.05352, 0.1728, 0.05005, 0.1728, 0.05005, 0.1667, 0.06046, 0.1667, 0.06046, 0.1728, 0.05699, 0.1728, 0.05699, 0.1667, 0.1899, 0.7224, 0.1871, 0.7249, 0.1866, 0.7224, 0.1892, 0.7203, 0.1508, 0.4902, 0.1489, 0.4902, 0.1489, 0.4835, 0.1508, 0.4835, 0.05699, 0.1804, 0.06046, 0.1804, 0.06046, 0.1829, 0.05699, 0.1829, 0.1822, 0.726, 0.1805, 0.7255, 0.1809, 0.7228, 0.1823, 0.7232, 0.1805, 0.7255, 0.1774, 0.7233, 0.1781, 0.7209, 0.1809, 0.7228, 0.1508, 0.4699, 0.1489, 0.4699, 0.1489, 0.4631, 0.1508, 0.4631, 0.1774, 0.7233, 0.1698, 0.7069, 0.171, 0.7053, 0.1781, 0.7209, 0.1964, 0.7079, 0.1899, 0.7224, 0.1892, 0.7203, 0.1954, 0.7064, 0.1855, 0.7257, 0.1839, 0.726, 0.1838, 0.7233, 0.1852, 0.723, 0.1862, 0.7202, 0.185, 0.7207, 0.1848, 0.7186, 0.1859, 0.7182, 0.2265, 0.5802, 0.2276, 0.5795, 0.2283, 0.5814, 0.2269, 0.5823, 0.1838, 0.7209, 0.1825, 0.7208, 0.1826, 0.7187, 0.1837, 0.7188, 0.1009, 0.05756, 0.1019, 0.05757, 0.1019, 0.1655, 0.1009, 0.1655, 0.05005, 0.1804, 0.05352, 0.1804, 0.05352, 0.1829, 0.05005, 0.1829, 0.07087, 0.1754, 0.0674, 0.1754, 0.0674, 0.1729, 0.07087, 0.1729, 0.2297, 0.5818, 0.2312, 0.5815, 0.2303, 0.7228, 0.2292, 0.7228, 0.2327, 0.5824, 0.2312, 0.5815, 0.2323, 0.5796, 0.2331, 0.5805, 0.1885, 0.7184, 0.1862, 0.7202, 0.1859, 0.7182, 0.1878, 0.7167, 0.147, 0.4902, 0.1451, 0.4902, 0.1451, 0.4835, 0.147, 0.4835, 0.1812, 0.7204, 0.1788, 0.7188, 0.1795, 0.717, 0.1815, 0.7183, 0.147, 0.4699, 0.1451, 0.4699, 0.1451, 0.4631, 0.147, 0.4631, 0.1788, 0.7188, 0.1722, 0.7037, 0.1734, 0.7023, 0.1795, 0.717, 0.1943, 0.705, 0.1885, 0.7184, 0.1878, 0.7167, 0.1933, 0.7037, 0.185, 0.7207, 0.1838, 0.7209, 0.1837, 0.7188, 0.1848, 0.7186, 0.1825, 0.7208, 0.1812, 0.7204, 0.1815, 0.7183, 0.1826, 0.7187, 0.103, 0.1655, 0.103, 0.1674, 0.1019, 0.1674, 0.1019, 0.1655, 0.1019, 0.1655, 0.1019, 0.1674, 0.1009, 0.1674, 0.1009, 0.1655, 0.1019, 0.1674, 0.1019, 0.1693, 0.1009, 0.1693, 0.1009, 0.1674, 0.103, 0.1674, 0.103, 0.1693, 0.1019, 0.1693, 0.1019, 0.1674, 0.2269, 0.5823, 0.2283, 0.5814, 0.2278, 0.7227, 0.2267, 0.7227, 0.2283, 0.5814, 0.2297, 0.5818, 0.2292, 0.7228, 0.2278, 0.7227, 0.1019, 0.05757, 0.103, 0.05758, 0.103, 0.1655, 0.1019, 0.1655, 0.2256, 0.5827, 0.2269, 0.5823, 0.2267, 0.7227, 0.2254, 0.7227, 0.07087, 0.1779, 0.0674, 0.1779, 0.0674, 0.1754, 0.07087, 0.1754, 0.05005, 0.1779, 0.05352, 0.1779, 0.05352, 0.1804, 0.05005, 0.1804, 0.05699, 0.1779, 0.06046, 0.1779, 0.06046, 0.1804, 0.05699, 0.1804, 0.07782, 0.1779, 0.07434, 0.1779, 0.07434, 0.1754, 0.07782, 0.1754, 0.06393, 0.1779, 0.06046, 0.1779, 0.06046, 0.1754, 0.06393, 0.1754, 0.05699, 0.1617, 0.06046, 0.1617, 0.06046, 0.1642, 0.05699, 0.1642, 0.05699, 0.1779, 0.05352, 0.1779, 0.05352, 0.1754, 0.05699, 0.1754, 0.05005, 0.1617, 0.05352, 0.1617, 0.05352, 0.1642, 0.05005, 0.1642, 0.05352, 0.1779, 0.05699, 0.1779, 0.05699, 0.1804, 0.05352, 0.1804, 0.06046, 0.1617, 0.06393, 0.1617, 0.06393, 0.1642, 0.06046, 0.1642, 0.0674, 0.1779, 0.06393, 0.1779, 0.06393, 0.1754, 0.0674, 0.1754, 0.07434, 0.1779, 0.07087, 0.1779, 0.07087, 0.1754, 0.07434, 0.1754, 0.06046, 0.1779, 0.05699, 0.1779, 0.05699, 0.1754, 0.06046, 0.1754, 0.06046, 0.1779, 0.06393, 0.1779, 0.06393, 0.1804, 0.06046, 0.1804, 0.05352, 0.1617, 0.05699, 0.1617, 0.05699, 0.1642, 0.05352, 0.1642, 0.05352, 0.1779, 0.05005, 0.1779, 0.05005, 0.1754, 0.05352, 0.1754])
me_cube_001.materials.append(mat_material_001)
me_cube_001.use_remesh_preserve_volume = False
me_cube_001.use_remesh_preserve_attributes = False
me_cube_001.use_mirror_vertex_groups = False
me_cube_001.update()
me_cube_002 = bpy.data.meshes.new('Cube.002')
me_cube_002.from_pydata([(1.0, 1.0, -1.0), (1.0, -1.0, -1.0), (-1.0, -1.0, -1.0), (-1.0, 1.0, -1.0), (1.0, 1.0, 1.0), (1.0, -1.0, 1.0), (-1.0, -1.0, 1.0), (-1.0, 1.0, 1.0), (1.0, -5.96e-08, -1.0), (-1.0, 2.98e-07, -1.0), (1.0, -5.364e-07, 1.0), (-1.0, 1.788e-07, 1.0), (1.788e-07, 1.0, -1.0), (0.0, -1.0, -1.0), (2.384e-07, 1.0, 1.0), (-5.364e-07, -1.0, 1.0), (-1.0, -0.25, -1.0), (5.96e-08, 1.192e-07, -1.0), (0.5, -3.576e-07, 1.0), (0.5, 1.0, -1.0), (0.5, -1.0, -1.0), (0.5, 1.0, 1.0), (0.5, -1.0, 1.0), (0.5, 2.98e-08, -1.0), (1.0, -0.5, -1.0), (1.0, -0.5, 1.0), (-1.0, -0.5, -1.0), (-1.0, -0.5, 1.0), (-3.278e-07, -0.5, 1.0), (2.98e-08, -0.5, -1.0), (0.5, -0.5, -1.0), (0.5, -0.5, 1.0), (-0.5, 1.0, -1.0), (-0.5, -1.0, -1.0), (-0.5, 1.0, 1.0), (-0.5, -1.0, 1.0), (-0.5, 2.086e-07, -1.0), (-0.5, 0.0, 1.0), (-0.5, -0.5, 1.0), (-0.5, -0.5, -1.0), (-1.0, 0.5, -1.0), (-1.0, 0.5, 1.0), (1.0, 0.5, -1.0), (1.0, 0.5, 1.0), (1.192e-07, 0.5, -1.0), (5.96e-08, 0.5, 1.0), (0.5, 0.5, 1.0), (0.5, 0.5, -1.0), (-0.5, 0.5, -1.0), (-0.5, 0.5, 1.0), (0.5, -3.576e-07, 1.2), (-3.278e-07, -0.5, 1.2), (0.5, -0.5, 1.2), (-0.5, 0.0, 1.2), (-0.5, -0.5, 1.2), (5.96e-08, 0.5, 1.2), (0.5, 0.5, 1.2), (-0.5, 0.5, 1.2), (-1.0, -0.25, 1.0), (4.47e-08, -0.25, -1.0), (0.5, -0.25, -1.0), (1.0, -0.25, -1.0), (1.0, -0.25, 1.0), (0.5, -0.25, 1.0), (-0.5, -0.25, -1.0), (-0.5, -0.25, 1.0), (-2.235e-07, -0.25, 1.2), (0.5, -0.25, 1.2), (-0.5, -0.25, 1.2), (1.0, 0.25, -1.0), (1.0, 0.25, 1.0), (0.5, 0.25, 1.0), (-0.5, 0.25, 1.0), (-1.0, 0.25, -1.0), (-1.0, 0.25, 1.0), (8.941e-08, 0.25, -1.0), (0.5, 0.25, -1.0), (-0.5, 0.25, -1.0), (-2.98e-08, 0.25, 1.2), (0.5, 0.25, 1.2), (-0.5, 0.25, 1.2), (0.25, 1.0, -1.0), (0.25, -1.0, -1.0), (0.25, 1.0, 1.0), (0.25, -1.0, 1.0), (0.25, 7.451e-08, -1.0), (0.25, -0.5, -1.0), (0.25, -0.5, 1.0), (0.25, 0.5, 1.0), (0.25, 0.5, -1.0), (0.25, -2.682e-07, 1.2), (0.25, -0.5, 1.2), (0.25, 0.5, 1.2), (0.25, -0.25, 1.2), (0.25, -0.25, -1.0), (0.25, 0.25, 1.2), (0.25, 0.25, -1.0), (-0.25, -0.5, 1.0), (-0.25, 1.0, -1.0), (-0.25, -1.0, -1.0), (-0.25, 1.0, 1.0), (-0.25, -1.0, 1.0), (-0.25, 1.639e-07, -1.0), (-0.25, -0.5, -1.0), (-0.25, 0.5, 1.0), (-0.25, 0.5, -1.0), (-0.25, -8.941e-08, 1.2), (-0.25, -0.5, 1.2), (-0.25, 0.5, 1.2), (-0.25, -0.25, 1.2), (-0.25, -0.25, -1.0), (-0.25, 0.25, 1.2), (-0.25, 0.25, -1.0), (-4.649e-06, -2.444e-06, 10.0), (-4.753e-06, -0.25, 10.0), (-4.56e-06, 0.25, 10.0), (0.25, -2.533e-06, 10.0), (0.25, -0.25, 10.0), (0.25, 0.25, 10.0), (-0.25, -2.354e-06, 10.0), (-0.25, -0.25, 10.0), (-0.25, 0.25, 10.0), (-3.278e-07, -0.5, 1.1), (0.5, -0.5, 1.1), (-0.5, 0.5, 1.1), (-0.5, 0.0, 1.1), (0.5, -3.576e-07, 1.1), (-0.5, -0.5, 1.1), (5.96e-08, 0.5, 1.1), (0.5, 0.5, 1.1), (0.5, -0.25, 1.1), (-0.5, -0.25, 1.1), (0.5, 0.25, 1.1), (-0.5, 0.25, 1.1), (0.25, 0.5, 1.1), (0.25, -0.5, 1.1), (-0.25, -0.5, 1.1), (-0.25, 0.5, 1.1)], [], [(39, 33, 2, 26), (38, 27, 6, 35), (24, 25, 5, 1), (33, 35, 6, 2), (40, 41, 7, 3), (34, 32, 3, 7), (16, 58, 11, 9), (69, 70, 10, 8), (72, 74, 11, 37), (77, 36, 9, 73), (96, 85, 17, 75), (131, 127, 54, 68), (83, 81, 12, 14), (82, 84, 15, 13), (87, 28, 15, 84), (86, 82, 13, 29), (24, 1, 20, 30), (25, 31, 22, 5), (1, 5, 22, 20), (4, 0, 19, 21), (70, 71, 18, 10), (69, 8, 23, 76), (62, 63, 31, 25), (61, 24, 30, 60), (94, 86, 29, 59), (130, 126, 50, 67), (2, 6, 27, 26), (61, 62, 25, 24), (65, 58, 27, 38), (64, 39, 26, 16), (110, 103, 39, 64), (135, 123, 52, 91), (112, 102, 36, 77), (133, 125, 53, 80), (100, 98, 32, 34), (99, 101, 35, 33), (97, 38, 35, 101), (103, 99, 33, 39), (100, 34, 49, 104), (98, 105, 48, 32), (0, 42, 47, 19), (4, 21, 46, 43), (83, 14, 45, 88), (81, 89, 44, 12), (32, 48, 40, 3), (34, 7, 41, 49), (0, 4, 43, 42), (73, 74, 41, 40), (66, 93, 117, 114), (93, 66, 51, 91), (109, 68, 54, 107), (111, 80, 53, 106), (134, 128, 55, 92), (137, 124, 57, 108), (132, 129, 56, 79), (136, 122, 51, 107), (106, 53, 68, 109), (109, 66, 114, 120), (102, 110, 64, 36), (36, 64, 16, 9), (37, 11, 58, 65), (8, 10, 62, 61), (123, 130, 67, 52), (85, 94, 59, 17), (8, 61, 60, 23), (10, 18, 63, 62), (125, 131, 68, 53), (26, 27, 58, 16), (126, 132, 79, 50), (108, 57, 80, 111), (92, 55, 78, 95), (9, 11, 74, 73), (124, 133, 80, 57), (105, 112, 77, 48), (42, 69, 76, 47), (43, 46, 71, 70), (89, 96, 75, 44), (48, 77, 73, 40), (49, 41, 74, 72), (42, 43, 70, 69), (47, 76, 96, 89), (56, 92, 95, 79), (23, 60, 94, 85), (50, 90, 93, 67), (129, 134, 92, 56), (67, 93, 91, 52), (79, 95, 90, 50), (19, 47, 89, 81), (21, 83, 88, 46), (122, 135, 91, 51), (60, 30, 86, 94), (30, 20, 82, 86), (31, 87, 84, 22), (20, 22, 84, 82), (21, 19, 81, 83), (76, 23, 85, 96), (44, 75, 112, 105), (55, 108, 111, 78), (17, 59, 110, 102), (93, 90, 116, 117), (127, 136, 107, 54), (128, 137, 108, 55), (106, 109, 120, 119), (66, 109, 107, 51), (12, 44, 105, 98), (14, 100, 104, 45), (29, 13, 99, 103), (28, 97, 101, 15), (13, 15, 101, 99), (14, 12, 98, 100), (75, 17, 102, 112), (59, 29, 103, 110), (118, 115, 113, 116), (116, 113, 114, 117), (113, 119, 120, 114), (115, 121, 119, 113), (78, 111, 121, 115), (111, 106, 119, 121), (90, 95, 118, 116), (95, 78, 115, 118), (45, 104, 137, 128), (38, 97, 136, 127), (28, 87, 135, 122), (46, 88, 134, 129), (49, 72, 133, 124), (18, 71, 132, 126), (37, 65, 131, 125), (31, 63, 130, 123), (97, 28, 122, 136), (71, 46, 129, 132), (104, 49, 124, 137), (88, 45, 128, 134), (72, 37, 125, 133), (87, 31, 123, 135), (63, 18, 126, 130), (65, 38, 127, 131)])
_uv = me_cube_002.uv_layers.new(name='UVMap')
_uv.uv.foreach_set('vector', [0.1818, 0.7165, 0.1801, 0.7154, 0.1808, 0.7131, 0.182, 0.7135, 0.1432, 0.4699, 0.1394, 0.4699, 0.1394, 0.4631, 0.1432, 0.4631, 0.1699, 0.4699, 0.1547, 0.4699, 0.1547, 0.4631, 0.1699, 0.4631, 0.1801, 0.7154, 0.1747, 0.7009, 0.1783, 0.6986, 0.1808, 0.7131, 0.1854, 0.7136, 0.1864, 0.6984, 0.1897, 0.7, 0.1865, 0.7134, 0.1922, 0.7024, 0.1873, 0.7153, 0.1865, 0.7134, 0.1897, 0.7, 0.1829, 0.7136, 0.1826, 0.698, 0.1839, 0.698, 0.1837, 0.7136, 0.1699, 0.4801, 0.1547, 0.4801, 0.1547, 0.4767, 0.1699, 0.4767, 0.1432, 0.4801, 0.1394, 0.4801, 0.1394, 0.4767, 0.1432, 0.4767, 0.1847, 0.7168, 0.1837, 0.7169, 0.1837, 0.7136, 0.1846, 0.7136, 0.1852, 0.723, 0.1838, 0.7233, 0.1838, 0.7209, 0.185, 0.7207, 0.05352, 0.1754, 0.05005, 0.1754, 0.05005, 0.1729, 0.05352, 0.1729, 0.1954, 0.7064, 0.1892, 0.7203, 0.1885, 0.7184, 0.1943, 0.705, 0.1781, 0.7209, 0.171, 0.7053, 0.1722, 0.7037, 0.1788, 0.7188, 0.1489, 0.4699, 0.147, 0.4699, 0.147, 0.4631, 0.1489, 0.4631, 0.1809, 0.7228, 0.1781, 0.7209, 0.1788, 0.7188, 0.1812, 0.7204, 0.1797, 0.7322, 0.1756, 0.7289, 0.1774, 0.7233, 0.1805, 0.7255, 0.1547, 0.4699, 0.1508, 0.4699, 0.1508, 0.4631, 0.1547, 0.4631, 0.1756, 0.7289, 0.1672, 0.7105, 0.1698, 0.7069, 0.1774, 0.7233, 0.1987, 0.711, 0.1918, 0.7271, 0.1899, 0.7224, 0.1964, 0.7079, 0.1547, 0.4801, 0.1508, 0.4801, 0.1508, 0.4767, 0.1547, 0.4767, 0.1863, 0.7322, 0.1841, 0.7328, 0.1839, 0.726, 0.1855, 0.7257, 0.1547, 0.4733, 0.1508, 0.4733, 0.1508, 0.4699, 0.1547, 0.4699, 0.1819, 0.7328, 0.1797, 0.7322, 0.1805, 0.7255, 0.1822, 0.726, 0.1823, 0.7232, 0.1809, 0.7228, 0.1812, 0.7204, 0.1825, 0.7208, 0.05352, 0.1642, 0.05699, 0.1642, 0.05699, 0.1667, 0.05352, 0.1667, 0.1808, 0.7131, 0.1783, 0.6986, 0.1813, 0.6981, 0.182, 0.7135, 0.1699, 0.4733, 0.1547, 0.4733, 0.1547, 0.4699, 0.1699, 0.4699, 0.1432, 0.4733, 0.1394, 0.4733, 0.1394, 0.4699, 0.1432, 0.4699, 0.1827, 0.7168, 0.1818, 0.7165, 0.182, 0.7135, 0.1829, 0.7136, 0.1826, 0.7187, 0.1815, 0.7183, 0.1818, 0.7165, 0.1827, 0.7168, 0.06046, 0.1804, 0.06393, 0.1804, 0.06393, 0.1829, 0.06046, 0.1829, 0.1848, 0.7186, 0.1837, 0.7188, 0.1837, 0.7169, 0.1847, 0.7168, 0.06046, 0.1754, 0.05699, 0.1754, 0.05699, 0.1729, 0.06046, 0.1729, 0.1933, 0.7037, 0.1878, 0.7167, 0.1873, 0.7153, 0.1922, 0.7024, 0.1795, 0.717, 0.1734, 0.7023, 0.1747, 0.7009, 0.1801, 0.7154, 0.1451, 0.4699, 0.1432, 0.4699, 0.1432, 0.4631, 0.1451, 0.4631, 0.1815, 0.7183, 0.1795, 0.717, 0.1801, 0.7154, 0.1818, 0.7165, 0.1451, 0.4902, 0.1432, 0.4902, 0.1432, 0.4835, 0.1451, 0.4835, 0.1878, 0.7167, 0.1859, 0.7182, 0.1856, 0.7165, 0.1873, 0.7153, 0.1918, 0.7271, 0.1883, 0.731, 0.1871, 0.7249, 0.1899, 0.7224, 0.1547, 0.4902, 0.1508, 0.4902, 0.1508, 0.4835, 0.1547, 0.4835, 0.1489, 0.4902, 0.147, 0.4902, 0.147, 0.4835, 0.1489, 0.4835, 0.1892, 0.7203, 0.1866, 0.7224, 0.1862, 0.7202, 0.1885, 0.7184, 0.1873, 0.7153, 0.1856, 0.7165, 0.1854, 0.7136, 0.1865, 0.7134, 0.1432, 0.4902, 0.1394, 0.4902, 0.1394, 0.4835, 0.1432, 0.4835, 0.1699, 0.4902, 0.1547, 0.4902, 0.1547, 0.4835, 0.1699, 0.4835, 0.1846, 0.7136, 0.1851, 0.6982, 0.1864, 0.6984, 0.1854, 0.7136, 0.2327, 0.5824, 0.2339, 0.5829, 0.2331, 0.7229, 0.2317, 0.7228, 0.2339, 0.5829, 0.2327, 0.5824, 0.2331, 0.5805, 0.2342, 0.5811, 0.2312, 0.5815, 0.2306, 0.5792, 0.2315, 0.5779, 0.2323, 0.5796, 0.2283, 0.5814, 0.2288, 0.5794, 0.2297, 0.5796, 0.2297, 0.5818, 0.07434, 0.1754, 0.07087, 0.1754, 0.07087, 0.1729, 0.07434, 0.1729, 0.0674, 0.1754, 0.06393, 0.1754, 0.06393, 0.1729, 0.0674, 0.1729, 0.06046, 0.1642, 0.06393, 0.1642, 0.06393, 0.1667, 0.06046, 0.1667, 0.05352, 0.1804, 0.05699, 0.1804, 0.05699, 0.1829, 0.05352, 0.1829, 0.2297, 0.5818, 0.2297, 0.5796, 0.2306, 0.5792, 0.2312, 0.5815, 0.2312, 0.5815, 0.2327, 0.5824, 0.2317, 0.7228, 0.2303, 0.7228, 0.1837, 0.7188, 0.1826, 0.7187, 0.1827, 0.7168, 0.1837, 0.7169, 0.1837, 0.7169, 0.1827, 0.7168, 0.1829, 0.7136, 0.1837, 0.7136, 0.1432, 0.4767, 0.1394, 0.4767, 0.1394, 0.4733, 0.1432, 0.4733, 0.1699, 0.4767, 0.1547, 0.4767, 0.1547, 0.4733, 0.1699, 0.4733, 0.05005, 0.1642, 0.05352, 0.1642, 0.05352, 0.1667, 0.05005, 0.1667, 0.1838, 0.7233, 0.1823, 0.7232, 0.1825, 0.7208, 0.1838, 0.7209, 0.1841, 0.7328, 0.1819, 0.7328, 0.1822, 0.726, 0.1839, 0.726, 0.1547, 0.4767, 0.1508, 0.4767, 0.1508, 0.4733, 0.1547, 0.4733, 0.05699, 0.1754, 0.05352, 0.1754, 0.05352, 0.1729, 0.05699, 0.1729, 0.182, 0.7135, 0.1813, 0.6981, 0.1826, 0.698, 0.1829, 0.7136, 0.05699, 0.1642, 0.06046, 0.1642, 0.06046, 0.1667, 0.05699, 0.1667, 0.2276, 0.5795, 0.2281, 0.5785, 0.2288, 0.5794, 0.2283, 0.5814, 0.2254, 0.5806, 0.2265, 0.5802, 0.2269, 0.5823, 0.2256, 0.5827, 0.1837, 0.7136, 0.1839, 0.698, 0.1851, 0.6982, 0.1846, 0.7136, 0.06393, 0.1754, 0.06046, 0.1754, 0.06046, 0.1729, 0.06393, 0.1729, 0.1859, 0.7182, 0.1848, 0.7186, 0.1847, 0.7168, 0.1856, 0.7165, 0.1883, 0.731, 0.1863, 0.7322, 0.1855, 0.7257, 0.1871, 0.7249, 0.1547, 0.4835, 0.1508, 0.4835, 0.1508, 0.4801, 0.1547, 0.4801, 0.1866, 0.7224, 0.1852, 0.723, 0.185, 0.7207, 0.1862, 0.7202, 0.1856, 0.7165, 0.1847, 0.7168, 0.1846, 0.7136, 0.1854, 0.7136, 0.1432, 0.4835, 0.1394, 0.4835, 0.1394, 0.4801, 0.1432, 0.4801, 0.1699, 0.4835, 0.1547, 0.4835, 0.1547, 0.4801, 0.1699, 0.4801, 0.1871, 0.7249, 0.1855, 0.7257, 0.1852, 0.723, 0.1866, 0.7224, 0.06393, 0.1667, 0.06393, 0.1728, 0.06046, 0.1728, 0.06046, 0.1667, 0.1839, 0.726, 0.1822, 0.726, 0.1823, 0.7232, 0.1838, 0.7233, 0.05699, 0.1667, 0.05699, 0.1728, 0.05352, 0.1728, 0.05352, 0.1667, 0.07782, 0.1754, 0.07434, 0.1754, 0.07434, 0.1729, 0.07782, 0.1729, 0.05352, 0.1667, 0.05352, 0.1728, 0.05005, 0.1728, 0.05005, 0.1667, 0.06046, 0.1667, 0.06046, 0.1728, 0.05699, 0.1728, 0.05699, 0.1667, 0.1899, 0.7224, 0.1871, 0.7249, 0.1866, 0.7224, 0.1892, 0.7203, 0.1508, 0.4902, 0.1489, 0.4902, 0.1489, 0.4835, 0.1508, 0.4835, 0.05699, 0.1804, 0.06046, 0.1804, 0.06046, 0.1829, 0.05699, 0.1829, 0.1822, 0.726, 0.1805, 0.7255, 0.1809, 0.7228, 0.1823, 0.7232, 0.1805, 0.7255, 0.1774, 0.7233, 0.1781, 0.7209, 0.1809, 0.7228, 0.1508, 0.4699, 0.1489, 0.4699, 0.1489, 0.4631, 0.1508, 0.4631, 0.1774, 0.7233, 0.1698, 0.7069, 0.171, 0.7053, 0.1781, 0.7209, 0.1964, 0.7079, 0.1899, 0.7224, 0.1892, 0.7203, 0.1954, 0.7064, 0.1855, 0.7257, 0.1839, 0.726, 0.1838, 0.7233, 0.1852, 0.723, 0.1862, 0.7202, 0.185, 0.7207, 0.1848, 0.7186, 0.1859, 0.7182, 0.2265, 0.5802, 0.2276, 0.5795, 0.2283, 0.5814, 0.2269, 0.5823, 0.1838, 0.7209, 0.1825, 0.7208, 0.1826, 0.7187, 0.1837, 0.7188, 0.1009, 0.05756, 0.1019, 0.05757, 0.1019, 0.1655, 0.1009, 0.1655, 0.05005, 0.1804, 0.05352, 0.1804, 0.05352, 0.1829, 0.05005, 0.1829, 0.07087, 0.1754, 0.0674, 0.1754, 0.0674, 0.1729, 0.07087, 0.1729, 0.2297, 0.5818, 0.2312, 0.5815, 0.2303, 0.7228, 0.2292, 0.7228, 0.2327, 0.5824, 0.2312, 0.5815, 0.2323, 0.5796, 0.2331, 0.5805, 0.1885, 0.7184, 0.1862, 0.7202, 0.1859, 0.7182, 0.1878, 0.7167, 0.147, 0.4902, 0.1451, 0.4902, 0.1451, 0.4835, 0.147, 0.4835, 0.1812, 0.7204, 0.1788, 0.7188, 0.1795, 0.717, 0.1815, 0.7183, 0.147, 0.4699, 0.1451, 0.4699, 0.1451, 0.4631, 0.147, 0.4631, 0.1788, 0.7188, 0.1722, 0.7037, 0.1734, 0.7023, 0.1795, 0.717, 0.1943, 0.705, 0.1885, 0.7184, 0.1878, 0.7167, 0.1933, 0.7037, 0.185, 0.7207, 0.1838, 0.7209, 0.1837, 0.7188, 0.1848, 0.7186, 0.1825, 0.7208, 0.1812, 0.7204, 0.1815, 0.7183, 0.1826, 0.7187, 0.103, 0.1655, 0.103, 0.1674, 0.1019, 0.1674, 0.1019, 0.1655, 0.1019, 0.1655, 0.1019, 0.1674, 0.1009, 0.1674, 0.1009, 0.1655, 0.1019, 0.1674, 0.1019, 0.1693, 0.1009, 0.1693, 0.1009, 0.1674, 0.103, 0.1674, 0.103, 0.1693, 0.1019, 0.1693, 0.1019, 0.1674, 0.2269, 0.5823, 0.2283, 0.5814, 0.2278, 0.7227, 0.2267, 0.7227, 0.2283, 0.5814, 0.2297, 0.5818, 0.2292, 0.7228, 0.2278, 0.7227, 0.1019, 0.05757, 0.103, 0.05758, 0.103, 0.1655, 0.1019, 0.1655, 0.2256, 0.5827, 0.2269, 0.5823, 0.2267, 0.7227, 0.2254, 0.7227, 0.07087, 0.1779, 0.0674, 0.1779, 0.0674, 0.1754, 0.07087, 0.1754, 0.05005, 0.1779, 0.05352, 0.1779, 0.05352, 0.1804, 0.05005, 0.1804, 0.05699, 0.1779, 0.06046, 0.1779, 0.06046, 0.1804, 0.05699, 0.1804, 0.07782, 0.1779, 0.07434, 0.1779, 0.07434, 0.1754, 0.07782, 0.1754, 0.06393, 0.1779, 0.06046, 0.1779, 0.06046, 0.1754, 0.06393, 0.1754, 0.05699, 0.1617, 0.06046, 0.1617, 0.06046, 0.1642, 0.05699, 0.1642, 0.05699, 0.1779, 0.05352, 0.1779, 0.05352, 0.1754, 0.05699, 0.1754, 0.05005, 0.1617, 0.05352, 0.1617, 0.05352, 0.1642, 0.05005, 0.1642, 0.05352, 0.1779, 0.05699, 0.1779, 0.05699, 0.1804, 0.05352, 0.1804, 0.06046, 0.1617, 0.06393, 0.1617, 0.06393, 0.1642, 0.06046, 0.1642, 0.0674, 0.1779, 0.06393, 0.1779, 0.06393, 0.1754, 0.0674, 0.1754, 0.07434, 0.1779, 0.07087, 0.1779, 0.07087, 0.1754, 0.07434, 0.1754, 0.06046, 0.1779, 0.05699, 0.1779, 0.05699, 0.1754, 0.06046, 0.1754, 0.06046, 0.1779, 0.06393, 0.1779, 0.06393, 0.1804, 0.06046, 0.1804, 0.05352, 0.1617, 0.05699, 0.1617, 0.05699, 0.1642, 0.05352, 0.1642, 0.05352, 0.1779, 0.05005, 0.1779, 0.05005, 0.1754, 0.05352, 0.1754])
me_cube_002.materials.append(mat_material_002)
me_cube_002.use_remesh_preserve_volume = False
me_cube_002.use_remesh_preserve_attributes = False
me_cube_002.use_mirror_vertex_groups = False
me_cube_002.update()
me_cube_003 = bpy.data.meshes.new('Cube.003')
me_cube_003.from_pydata([(1.0, 1.0, -1.0), (1.0, -1.0, -1.0), (-1.0, -1.0, -1.0), (-1.0, 1.0, -1.0), (1.0, 1.0, 1.0), (1.0, -1.0, 1.0), (-1.0, -1.0, 1.0), (-1.0, 1.0, 1.0), (1.0, -5.96e-08, -1.0), (-1.0, 2.98e-07, -1.0), (1.0, -5.364e-07, 1.0), (-1.0, 1.788e-07, 1.0), (1.788e-07, 1.0, -1.0), (0.0, -1.0, -1.0), (2.384e-07, 1.0, 1.0), (-5.364e-07, -1.0, 1.0), (-1.0, -0.25, -1.0), (5.96e-08, 1.192e-07, -1.0), (0.5, -3.576e-07, 1.0), (0.5, 1.0, -1.0), (0.5, -1.0, -1.0), (0.5, 1.0, 1.0), (0.5, -1.0, 1.0), (0.5, 2.98e-08, -1.0), (1.0, -0.5, -1.0), (1.0, -0.5, 1.0), (-1.0, -0.5, -1.0), (-1.0, -0.5, 1.0), (-3.278e-07, -0.5, 1.0), (2.98e-08, -0.5, -1.0), (0.5, -0.5, -1.0), (0.5, -0.5, 1.0), (-0.5, 1.0, -1.0), (-0.5, -1.0, -1.0), (-0.5, 1.0, 1.0), (-0.5, -1.0, 1.0), (-0.5, 2.086e-07, -1.0), (-0.5, 0.0, 1.0), (-0.5, -0.5, 1.0), (-0.5, -0.5, -1.0), (-1.0, 0.5, -1.0), (-1.0, 0.5, 1.0), (1.0, 0.5, -1.0), (1.0, 0.5, 1.0), (1.192e-07, 0.5, -1.0), (5.96e-08, 0.5, 1.0), (0.5, 0.5, 1.0), (0.5, 0.5, -1.0), (-0.5, 0.5, -1.0), (-0.5, 0.5, 1.0), (0.5, -3.576e-07, 1.2), (-3.278e-07, -0.5, 1.2), (0.5, -0.5, 1.2), (-0.5, 0.0, 1.2), (-0.5, -0.5, 1.2), (5.96e-08, 0.5, 1.2), (0.5, 0.5, 1.2), (-0.5, 0.5, 1.2), (-1.0, -0.25, 1.0), (4.47e-08, -0.25, -1.0), (0.5, -0.25, -1.0), (1.0, -0.25, -1.0), (1.0, -0.25, 1.0), (0.5, -0.25, 1.0), (-0.5, -0.25, -1.0), (-0.5, -0.25, 1.0), (-2.235e-07, -0.25, 1.2), (0.5, -0.25, 1.2), (-0.5, -0.25, 1.2), (1.0, 0.25, -1.0), (1.0, 0.25, 1.0), (0.5, 0.25, 1.0), (-0.5, 0.25, 1.0), (-1.0, 0.25, -1.0), (-1.0, 0.25, 1.0), (8.941e-08, 0.25, -1.0), (0.5, 0.25, -1.0), (-0.5, 0.25, -1.0), (-2.98e-08, 0.25, 1.2), (0.5, 0.25, 1.2), (-0.5, 0.25, 1.2), (0.25, 1.0, -1.0), (0.25, -1.0, -1.0), (0.25, 1.0, 1.0), (0.25, -1.0, 1.0), (0.25, 7.451e-08, -1.0), (0.25, -0.5, -1.0), (0.25, -0.5, 1.0), (0.25, 0.5, 1.0), (0.25, 0.5, -1.0), (0.25, -2.682e-07, 1.2), (0.25, -0.5, 1.2), (0.25, 0.5, 1.2), (0.25, -0.25, 1.2), (0.25, -0.25, -1.0), (0.25, 0.25, 1.2), (0.25, 0.25, -1.0), (-0.25, -0.5, 1.0), (-0.25, 1.0, -1.0), (-0.25, -1.0, -1.0), (-0.25, 1.0, 1.0), (-0.25, -1.0, 1.0), (-0.25, 1.639e-07, -1.0), (-0.25, -0.5, -1.0), (-0.25, 0.5, 1.0), (-0.25, 0.5, -1.0), (-0.25, -8.941e-08, 1.2), (-0.25, -0.5, 1.2), (-0.25, 0.5, 1.2), (-0.25, -0.25, 1.2), (-0.25, -0.25, -1.0), (-0.25, 0.25, 1.2), (-0.25, 0.25, -1.0), (2.385e-07, -2.444e-06, 10.0), (1.342e-07, -0.25, 10.0), (3.279e-07, 0.25, 10.0), (0.25, -2.533e-06, 10.0), (0.25, -0.25, 10.0), (0.25, 0.25, 10.0), (-0.25, -2.354e-06, 10.0), (-0.25, -0.25, 10.0), (-0.25, 0.25, 10.0), (-3.278e-07, -0.5, 1.1), (0.5, -0.5, 1.1), (-0.5, 0.5, 1.1), (-0.5, 0.0, 1.1), (0.5, -3.576e-07, 1.1), (-0.5, -0.5, 1.1), (5.96e-08, 0.5, 1.1), (0.5, 0.5, 1.1), (0.5, -0.25, 1.1), (-0.5, -0.25, 1.1), (0.5, 0.25, 1.1), (-0.5, 0.25, 1.1), (0.25, 0.5, 1.1), (0.25, -0.5, 1.1), (-0.25, -0.5, 1.1), (-0.25, 0.5, 1.1)], [], [(39, 33, 2, 26), (38, 27, 6, 35), (24, 25, 5, 1), (33, 35, 6, 2), (40, 41, 7, 3), (34, 32, 3, 7), (16, 58, 11, 9), (69, 70, 10, 8), (72, 74, 11, 37), (77, 36, 9, 73), (96, 85, 17, 75), (131, 127, 54, 68), (83, 81, 12, 14), (82, 84, 15, 13), (87, 28, 15, 84), (86, 82, 13, 29), (24, 1, 20, 30), (25, 31, 22, 5), (1, 5, 22, 20), (4, 0, 19, 21), (70, 71, 18, 10), (69, 8, 23, 76), (62, 63, 31, 25), (61, 24, 30, 60), (94, 86, 29, 59), (130, 126, 50, 67), (2, 6, 27, 26), (61, 62, 25, 24), (65, 58, 27, 38), (64, 39, 26, 16), (110, 103, 39, 64), (135, 123, 52, 91), (112, 102, 36, 77), (133, 125, 53, 80), (100, 98, 32, 34), (99, 101, 35, 33), (97, 38, 35, 101), (103, 99, 33, 39), (100, 34, 49, 104), (98, 105, 48, 32), (0, 42, 47, 19), (4, 21, 46, 43), (83, 14, 45, 88), (81, 89, 44, 12), (32, 48, 40, 3), (34, 7, 41, 49), (0, 4, 43, 42), (73, 74, 41, 40), (66, 93, 117, 114), (93, 66, 51, 91), (109, 68, 54, 107), (111, 80, 53, 106), (134, 128, 55, 92), (137, 124, 57, 108), (132, 129, 56, 79), (136, 122, 51, 107), (106, 53, 68, 109), (109, 66, 114, 120), (102, 110, 64, 36), (36, 64, 16, 9), (37, 11, 58, 65), (8, 10, 62, 61), (123, 130, 67, 52), (85, 94, 59, 17), (8, 61, 60, 23), (10, 18, 63, 62), (125, 131, 68, 53), (26, 27, 58, 16), (126, 132, 79, 50), (108, 57, 80, 111), (92, 55, 78, 95), (9, 11, 74, 73), (124, 133, 80, 57), (105, 112, 77, 48), (42, 69, 76, 47), (43, 46, 71, 70), (89, 96, 75, 44), (48, 77, 73, 40), (49, 41, 74, 72), (42, 43, 70, 69), (47, 76, 96, 89), (56, 92, 95, 79), (23, 60, 94, 85), (50, 90, 93, 67), (129, 134, 92, 56), (67, 93, 91, 52), (79, 95, 90, 50), (19, 47, 89, 81), (21, 83, 88, 46), (122, 135, 91, 51), (60, 30, 86, 94), (30, 20, 82, 86), (31, 87, 84, 22), (20, 22, 84, 82), (21, 19, 81, 83), (76, 23, 85, 96), (44, 75, 112, 105), (55, 108, 111, 78), (17, 59, 110, 102), (93, 90, 116, 117), (127, 136, 107, 54), (128, 137, 108, 55), (106, 109, 120, 119), (66, 109, 107, 51), (12, 44, 105, 98), (14, 100, 104, 45), (29, 13, 99, 103), (28, 97, 101, 15), (13, 15, 101, 99), (14, 12, 98, 100), (75, 17, 102, 112), (59, 29, 103, 110), (118, 115, 113, 116), (116, 113, 114, 117), (113, 119, 120, 114), (115, 121, 119, 113), (78, 111, 121, 115), (111, 106, 119, 121), (90, 95, 118, 116), (95, 78, 115, 118), (45, 104, 137, 128), (38, 97, 136, 127), (28, 87, 135, 122), (46, 88, 134, 129), (49, 72, 133, 124), (18, 71, 132, 126), (37, 65, 131, 125), (31, 63, 130, 123), (97, 28, 122, 136), (71, 46, 129, 132), (104, 49, 124, 137), (88, 45, 128, 134), (72, 37, 125, 133), (87, 31, 123, 135), (63, 18, 126, 130), (65, 38, 127, 131)])
_uv = me_cube_003.uv_layers.new(name='UVMap')
_uv.uv.foreach_set('vector', [0.1818, 0.7165, 0.1801, 0.7154, 0.1808, 0.7131, 0.182, 0.7135, 0.1432, 0.4699, 0.1394, 0.4699, 0.1394, 0.4631, 0.1432, 0.4631, 0.1699, 0.4699, 0.1547, 0.4699, 0.1547, 0.4631, 0.1699, 0.4631, 0.1801, 0.7154, 0.1747, 0.7009, 0.1783, 0.6986, 0.1808, 0.7131, 0.1854, 0.7136, 0.1864, 0.6984, 0.1897, 0.7, 0.1865, 0.7134, 0.1922, 0.7024, 0.1873, 0.7153, 0.1865, 0.7134, 0.1897, 0.7, 0.1829, 0.7136, 0.1826, 0.698, 0.1839, 0.698, 0.1837, 0.7136, 0.1699, 0.4801, 0.1547, 0.4801, 0.1547, 0.4767, 0.1699, 0.4767, 0.1432, 0.4801, 0.1394, 0.4801, 0.1394, 0.4767, 0.1432, 0.4767, 0.1847, 0.7168, 0.1837, 0.7169, 0.1837, 0.7136, 0.1846, 0.7136, 0.1852, 0.723, 0.1838, 0.7233, 0.1838, 0.7209, 0.185, 0.7207, 0.05352, 0.1754, 0.05005, 0.1754, 0.05005, 0.1729, 0.05352, 0.1729, 0.1954, 0.7064, 0.1892, 0.7203, 0.1885, 0.7184, 0.1943, 0.705, 0.1781, 0.7209, 0.171, 0.7053, 0.1722, 0.7037, 0.1788, 0.7188, 0.1489, 0.4699, 0.147, 0.4699, 0.147, 0.4631, 0.1489, 0.4631, 0.1809, 0.7228, 0.1781, 0.7209, 0.1788, 0.7188, 0.1812, 0.7204, 0.1797, 0.7322, 0.1756, 0.7289, 0.1774, 0.7233, 0.1805, 0.7255, 0.1547, 0.4699, 0.1508, 0.4699, 0.1508, 0.4631, 0.1547, 0.4631, 0.1756, 0.7289, 0.1672, 0.7105, 0.1698, 0.7069, 0.1774, 0.7233, 0.1987, 0.711, 0.1918, 0.7271, 0.1899, 0.7224, 0.1964, 0.7079, 0.1547, 0.4801, 0.1508, 0.4801, 0.1508, 0.4767, 0.1547, 0.4767, 0.1863, 0.7322, 0.1841, 0.7328, 0.1839, 0.726, 0.1855, 0.7257, 0.1547, 0.4733, 0.1508, 0.4733, 0.1508, 0.4699, 0.1547, 0.4699, 0.1819, 0.7328, 0.1797, 0.7322, 0.1805, 0.7255, 0.1822, 0.726, 0.1823, 0.7232, 0.1809, 0.7228, 0.1812, 0.7204, 0.1825, 0.7208, 0.05352, 0.1642, 0.05699, 0.1642, 0.05699, 0.1667, 0.05352, 0.1667, 0.1808, 0.7131, 0.1783, 0.6986, 0.1813, 0.6981, 0.182, 0.7135, 0.1699, 0.4733, 0.1547, 0.4733, 0.1547, 0.4699, 0.1699, 0.4699, 0.1432, 0.4733, 0.1394, 0.4733, 0.1394, 0.4699, 0.1432, 0.4699, 0.1827, 0.7168, 0.1818, 0.7165, 0.182, 0.7135, 0.1829, 0.7136, 0.1826, 0.7187, 0.1815, 0.7183, 0.1818, 0.7165, 0.1827, 0.7168, 0.06046, 0.1804, 0.06393, 0.1804, 0.06393, 0.1829, 0.06046, 0.1829, 0.1848, 0.7186, 0.1837, 0.7188, 0.1837, 0.7169, 0.1847, 0.7168, 0.06046, 0.1754, 0.05699, 0.1754, 0.05699, 0.1729, 0.06046, 0.1729, 0.1933, 0.7037, 0.1878, 0.7167, 0.1873, 0.7153, 0.1922, 0.7024, 0.1795, 0.717, 0.1734, 0.7023, 0.1747, 0.7009, 0.1801, 0.7154, 0.1451, 0.4699, 0.1432, 0.4699, 0.1432, 0.4631, 0.1451, 0.4631, 0.1815, 0.7183, 0.1795, 0.717, 0.1801, 0.7154, 0.1818, 0.7165, 0.1451, 0.4902, 0.1432, 0.4902, 0.1432, 0.4835, 0.1451, 0.4835, 0.1878, 0.7167, 0.1859, 0.7182, 0.1856, 0.7165, 0.1873, 0.7153, 0.1918, 0.7271, 0.1883, 0.731, 0.1871, 0.7249, 0.1899, 0.7224, 0.1547, 0.4902, 0.1508, 0.4902, 0.1508, 0.4835, 0.1547, 0.4835, 0.1489, 0.4902, 0.147, 0.4902, 0.147, 0.4835, 0.1489, 0.4835, 0.1892, 0.7203, 0.1866, 0.7224, 0.1862, 0.7202, 0.1885, 0.7184, 0.1873, 0.7153, 0.1856, 0.7165, 0.1854, 0.7136, 0.1865, 0.7134, 0.1432, 0.4902, 0.1394, 0.4902, 0.1394, 0.4835, 0.1432, 0.4835, 0.1699, 0.4902, 0.1547, 0.4902, 0.1547, 0.4835, 0.1699, 0.4835, 0.1846, 0.7136, 0.1851, 0.6982, 0.1864, 0.6984, 0.1854, 0.7136, 0.2327, 0.5824, 0.2339, 0.5829, 0.2331, 0.7229, 0.2317, 0.7228, 0.2339, 0.5829, 0.2327, 0.5824, 0.2331, 0.5805, 0.2342, 0.5811, 0.2312, 0.5815, 0.2306, 0.5792, 0.2315, 0.5779, 0.2323, 0.5796, 0.2283, 0.5814, 0.2288, 0.5794, 0.2297, 0.5796, 0.2297, 0.5818, 0.07434, 0.1754, 0.07087, 0.1754, 0.07087, 0.1729, 0.07434, 0.1729, 0.0674, 0.1754, 0.06393, 0.1754, 0.06393, 0.1729, 0.0674, 0.1729, 0.06046, 0.1642, 0.06393, 0.1642, 0.06393, 0.1667, 0.06046, 0.1667, 0.05352, 0.1804, 0.05699, 0.1804, 0.05699, 0.1829, 0.05352, 0.1829, 0.2297, 0.5818, 0.2297, 0.5796, 0.2306, 0.5792, 0.2312, 0.5815, 0.2312, 0.5815, 0.2327, 0.5824, 0.2317, 0.7228, 0.2303, 0.7228, 0.1837, 0.7188, 0.1826, 0.7187, 0.1827, 0.7168, 0.1837, 0.7169, 0.1837, 0.7169, 0.1827, 0.7168, 0.1829, 0.7136, 0.1837, 0.7136, 0.1432, 0.4767, 0.1394, 0.4767, 0.1394, 0.4733, 0.1432, 0.4733, 0.1699, 0.4767, 0.1547, 0.4767, 0.1547, 0.4733, 0.1699, 0.4733, 0.05005, 0.1642, 0.05352, 0.1642, 0.05352, 0.1667, 0.05005, 0.1667, 0.1838, 0.7233, 0.1823, 0.7232, 0.1825, 0.7208, 0.1838, 0.7209, 0.1841, 0.7328, 0.1819, 0.7328, 0.1822, 0.726, 0.1839, 0.726, 0.1547, 0.4767, 0.1508, 0.4767, 0.1508, 0.4733, 0.1547, 0.4733, 0.05699, 0.1754, 0.05352, 0.1754, 0.05352, 0.1729, 0.05699, 0.1729, 0.182, 0.7135, 0.1813, 0.6981, 0.1826, 0.698, 0.1829, 0.7136, 0.05699, 0.1642, 0.06046, 0.1642, 0.06046, 0.1667, 0.05699, 0.1667, 0.2276, 0.5795, 0.2281, 0.5785, 0.2288, 0.5794, 0.2283, 0.5814, 0.2254, 0.5806, 0.2265, 0.5802, 0.2269, 0.5823, 0.2256, 0.5827, 0.1837, 0.7136, 0.1839, 0.698, 0.1851, 0.6982, 0.1846, 0.7136, 0.06393, 0.1754, 0.06046, 0.1754, 0.06046, 0.1729, 0.06393, 0.1729, 0.1859, 0.7182, 0.1848, 0.7186, 0.1847, 0.7168, 0.1856, 0.7165, 0.1883, 0.731, 0.1863, 0.7322, 0.1855, 0.7257, 0.1871, 0.7249, 0.1547, 0.4835, 0.1508, 0.4835, 0.1508, 0.4801, 0.1547, 0.4801, 0.1866, 0.7224, 0.1852, 0.723, 0.185, 0.7207, 0.1862, 0.7202, 0.1856, 0.7165, 0.1847, 0.7168, 0.1846, 0.7136, 0.1854, 0.7136, 0.1432, 0.4835, 0.1394, 0.4835, 0.1394, 0.4801, 0.1432, 0.4801, 0.1699, 0.4835, 0.1547, 0.4835, 0.1547, 0.4801, 0.1699, 0.4801, 0.1871, 0.7249, 0.1855, 0.7257, 0.1852, 0.723, 0.1866, 0.7224, 0.06393, 0.1667, 0.06393, 0.1728, 0.06046, 0.1728, 0.06046, 0.1667, 0.1839, 0.726, 0.1822, 0.726, 0.1823, 0.7232, 0.1838, 0.7233, 0.05699, 0.1667, 0.05699, 0.1728, 0.05352, 0.1728, 0.05352, 0.1667, 0.07782, 0.1754, 0.07434, 0.1754, 0.07434, 0.1729, 0.07782, 0.1729, 0.05352, 0.1667, 0.05352, 0.1728, 0.05005, 0.1728, 0.05005, 0.1667, 0.06046, 0.1667, 0.06046, 0.1728, 0.05699, 0.1728, 0.05699, 0.1667, 0.1899, 0.7224, 0.1871, 0.7249, 0.1866, 0.7224, 0.1892, 0.7203, 0.1508, 0.4902, 0.1489, 0.4902, 0.1489, 0.4835, 0.1508, 0.4835, 0.05699, 0.1804, 0.06046, 0.1804, 0.06046, 0.1829, 0.05699, 0.1829, 0.1822, 0.726, 0.1805, 0.7255, 0.1809, 0.7228, 0.1823, 0.7232, 0.1805, 0.7255, 0.1774, 0.7233, 0.1781, 0.7209, 0.1809, 0.7228, 0.1508, 0.4699, 0.1489, 0.4699, 0.1489, 0.4631, 0.1508, 0.4631, 0.1774, 0.7233, 0.1698, 0.7069, 0.171, 0.7053, 0.1781, 0.7209, 0.1964, 0.7079, 0.1899, 0.7224, 0.1892, 0.7203, 0.1954, 0.7064, 0.1855, 0.7257, 0.1839, 0.726, 0.1838, 0.7233, 0.1852, 0.723, 0.1862, 0.7202, 0.185, 0.7207, 0.1848, 0.7186, 0.1859, 0.7182, 0.2265, 0.5802, 0.2276, 0.5795, 0.2283, 0.5814, 0.2269, 0.5823, 0.1838, 0.7209, 0.1825, 0.7208, 0.1826, 0.7187, 0.1837, 0.7188, 0.1009, 0.05756, 0.1019, 0.05757, 0.1019, 0.1655, 0.1009, 0.1655, 0.05005, 0.1804, 0.05352, 0.1804, 0.05352, 0.1829, 0.05005, 0.1829, 0.07087, 0.1754, 0.0674, 0.1754, 0.0674, 0.1729, 0.07087, 0.1729, 0.2297, 0.5818, 0.2312, 0.5815, 0.2303, 0.7228, 0.2292, 0.7228, 0.2327, 0.5824, 0.2312, 0.5815, 0.2323, 0.5796, 0.2331, 0.5805, 0.1885, 0.7184, 0.1862, 0.7202, 0.1859, 0.7182, 0.1878, 0.7167, 0.147, 0.4902, 0.1451, 0.4902, 0.1451, 0.4835, 0.147, 0.4835, 0.1812, 0.7204, 0.1788, 0.7188, 0.1795, 0.717, 0.1815, 0.7183, 0.147, 0.4699, 0.1451, 0.4699, 0.1451, 0.4631, 0.147, 0.4631, 0.1788, 0.7188, 0.1722, 0.7037, 0.1734, 0.7023, 0.1795, 0.717, 0.1943, 0.705, 0.1885, 0.7184, 0.1878, 0.7167, 0.1933, 0.7037, 0.185, 0.7207, 0.1838, 0.7209, 0.1837, 0.7188, 0.1848, 0.7186, 0.1825, 0.7208, 0.1812, 0.7204, 0.1815, 0.7183, 0.1826, 0.7187, 0.103, 0.1655, 0.103, 0.1674, 0.1019, 0.1674, 0.1019, 0.1655, 0.1019, 0.1655, 0.1019, 0.1674, 0.1009, 0.1674, 0.1009, 0.1655, 0.1019, 0.1674, 0.1019, 0.1693, 0.1009, 0.1693, 0.1009, 0.1674, 0.103, 0.1674, 0.103, 0.1693, 0.1019, 0.1693, 0.1019, 0.1674, 0.2269, 0.5823, 0.2283, 0.5814, 0.2278, 0.7227, 0.2267, 0.7227, 0.2283, 0.5814, 0.2297, 0.5818, 0.2292, 0.7228, 0.2278, 0.7227, 0.1019, 0.05757, 0.103, 0.05758, 0.103, 0.1655, 0.1019, 0.1655, 0.2256, 0.5827, 0.2269, 0.5823, 0.2267, 0.7227, 0.2254, 0.7227, 0.07087, 0.1779, 0.0674, 0.1779, 0.0674, 0.1754, 0.07087, 0.1754, 0.05005, 0.1779, 0.05352, 0.1779, 0.05352, 0.1804, 0.05005, 0.1804, 0.05699, 0.1779, 0.06046, 0.1779, 0.06046, 0.1804, 0.05699, 0.1804, 0.07782, 0.1779, 0.07434, 0.1779, 0.07434, 0.1754, 0.07782, 0.1754, 0.06393, 0.1779, 0.06046, 0.1779, 0.06046, 0.1754, 0.06393, 0.1754, 0.05699, 0.1617, 0.06046, 0.1617, 0.06046, 0.1642, 0.05699, 0.1642, 0.05699, 0.1779, 0.05352, 0.1779, 0.05352, 0.1754, 0.05699, 0.1754, 0.05005, 0.1617, 0.05352, 0.1617, 0.05352, 0.1642, 0.05005, 0.1642, 0.05352, 0.1779, 0.05699, 0.1779, 0.05699, 0.1804, 0.05352, 0.1804, 0.06046, 0.1617, 0.06393, 0.1617, 0.06393, 0.1642, 0.06046, 0.1642, 0.0674, 0.1779, 0.06393, 0.1779, 0.06393, 0.1754, 0.0674, 0.1754, 0.07434, 0.1779, 0.07087, 0.1779, 0.07087, 0.1754, 0.07434, 0.1754, 0.06046, 0.1779, 0.05699, 0.1779, 0.05699, 0.1754, 0.06046, 0.1754, 0.06046, 0.1779, 0.06393, 0.1779, 0.06393, 0.1804, 0.06046, 0.1804, 0.05352, 0.1617, 0.05699, 0.1617, 0.05699, 0.1642, 0.05352, 0.1642, 0.05352, 0.1779, 0.05005, 0.1779, 0.05005, 0.1754, 0.05352, 0.1754])
me_cube_003.materials.append(mat_material_003)
me_cube_003.use_remesh_preserve_volume = False
me_cube_003.use_remesh_preserve_attributes = False
me_cube_003.use_mirror_vertex_groups = False
me_cube_003.update()

# ---- objects
ob_cube_004 = bpy.data.objects.new('Cube.004', me_cube_004)
ob_cube = bpy.data.objects.new('Cube', me_cube)
ob_camera = bpy.data.objects.new('Camera', cam_camera)
ob_cube_001 = bpy.data.objects.new('Cube.001', me_cube_001)
ob_cube_002 = bpy.data.objects.new('Cube.002', me_cube_002)
ob_cube_003 = bpy.data.objects.new('Cube.003', me_cube_003)

# ---- transforms, parenting, visibility, modifiers, constraints
ob_cube_004.location = (0.0, 10.0, 0.0)
ob_cube_004.lineart.crease_threshold = 0.0
ob_cube.location = (0.0, 0.0, 0.0)
ob_cube.rotation_euler = (-1.571, -2.22e-16, 2.22e-16)
ob_cube.lock_rotations_4d = False
ob_cube.empty_display_type = 'ARROWS'
ob_cube.lineart.crease_threshold = 0.0
ob_camera.location = (7.481, -6.508, 5.344)
ob_camera.rotation_euler = (1.109, 0.01082, 0.8149)
ob_camera.lock_rotations_4d = False
ob_camera.empty_display_type = 'ARROWS'
ob_camera.color = (0.0, 0.0, 0.0, 0.0)
ob_camera.display_type = 'WIRE'
ob_camera.lineart.crease_threshold = 0.0
ob_cube_001.location = (-10.0, 10.0, 0.0)
ob_cube_001.rotation_euler = (-1.571, -2.22e-16, -1.571)
ob_cube_001.lock_rotations_4d = False
ob_cube_001.empty_display_type = 'ARROWS'
ob_cube_001.lineart.crease_threshold = 0.0
ob_cube_002.location = (0.0, 20.0, 0.0)
ob_cube_002.rotation_euler = (-1.571, -2.22e-16, -3.142)
ob_cube_002.lock_rotations_4d = False
ob_cube_002.empty_display_type = 'ARROWS'
ob_cube_002.lineart.crease_threshold = 0.0
ob_cube_003.location = (10.0, 10.0, 0.0)
ob_cube_003.rotation_euler = (-1.571, -2.22e-16, -4.712)
ob_cube_003.lock_rotations_4d = False
ob_cube_003.empty_display_type = 'ARROWS'
ob_cube_003.lineart.crease_threshold = 0.0

# ---- collection membership
col_collection_1.objects.link(ob_cube_004)
col_collection_1.objects.link(ob_cube)
col_collection_1.objects.link(ob_camera)
col_collection_1.objects.link(ob_cube_001)
col_collection_1.objects.link(ob_cube_002)
col_collection_1.objects.link(ob_cube_003)

# ---- scene / render settings (as saved in the file)
scene.camera = ob_camera
scene.frame_start = 1; scene.frame_end = 250; scene.frame_set(1)
scene.render.engine = 'BLENDER_EEVEE_NEXT'
scene.render.resolution_percentage = 50
scene.render.dither_intensity = 0.0
scene.cycles.use_denoising = False
scene.cycles.samples = 10
scene.cycles.sampling_pattern = 'TABULATED_SOBOL'
scene.cycles.light_sampling_threshold = 0.0
scene.cycles.use_adaptive_sampling = False
scene.cycles.use_light_tree = False
scene.cycles.blur_glossy = 0.0
scene.cycles.pixel_filter_type = 'GAUSSIAN'
scene.cycles.sample_clamp_indirect = 0.0
scene.view_settings.view_transform = 'Standard'
bpy.context.view_layer.update()

# ---- added for rendering (the .blend has no usable light): sun
light_auto_sun = bpy.data.lights.new('AutoSun', 'SUN')
light_auto_sun.energy = 3.0
light_auto_sun.angle = 0.0523599
ob_auto_sun = bpy.data.objects.new('AutoSun', light_auto_sun)
scene.collection.objects.link(ob_auto_sun)
ob_auto_sun.rotation_euler = (0.872665, 0.174533, 0.523599)
bpy.context.view_layer.update()
